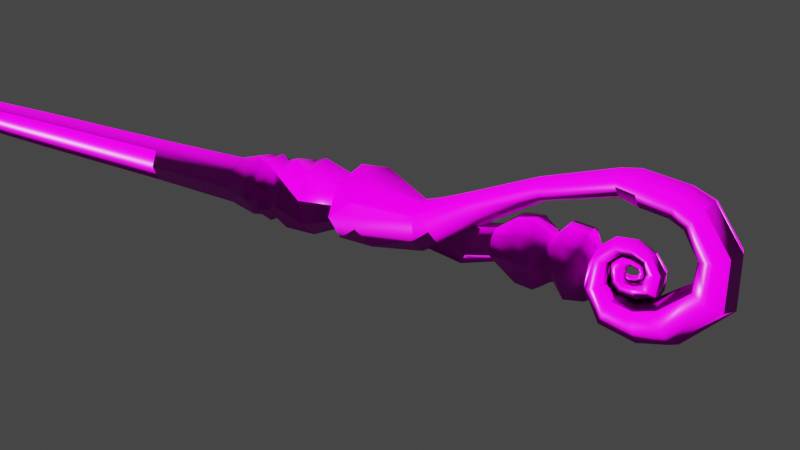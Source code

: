 # Source: wand_final.blend  (saved by Blender 2.82.7; exported with 4.5.12 LTS)
import bpy
from mathutils import Matrix  # noqa: F401  (used for matrix-valued properties, if any)

bpy.ops.wm.read_factory_settings(use_empty=True)
scene = bpy.context.scene
scene.name = 'Scene'

# ---- collections
col_collection = bpy.data.collections.new('Collection'); scene.collection.children.link(col_collection)

# ---- images (referenced by path relative to the original .blend; pixels are not part of the script)
import os
ASSET_DIR = os.environ.get("B2B_ASSET_DIR", "")  # directory of the original .blend (textures are referenced by path, not embedded)
HERE = os.path.dirname(os.path.abspath(__file__))  # packed textures are extracted next to this script under _unpacked/

def load_image(name, relpath, width, height, colorspace="sRGB"):
    """Load a texture the original file referenced (path relative to the .blend, or extracted next to this script)."""
    p = next((c for c in (os.path.join(HERE, relpath), os.path.join(ASSET_DIR, relpath)) if relpath and os.path.exists(c)), "")
    if p:
        img = bpy.data.images.load(p, check_existing=True)
        img.name = name
    else:  # same state as the original file: an image datablock whose file is absent (Cycles renders it pink)
        img = bpy.data.images.new(name, width, height)
        img.source = "FILE"
        img.filepath = "//" + (relpath or name)
    img.colorspace_settings.name = colorspace
    return img
img_wand_color_4k = load_image('wand_color_4k', 'wand_color_4k.png', 1024, 1024, 'sRGB')
img_wand_normal_4k_png = load_image('wand_normal_4k.png', 'wand_normal_4k.png', 1024, 1024, 'Non-Color')
img_wand_roughness = load_image('wand_roughness', 'wand_roughness.png', 1024, 1024, 'Non-Color')

# ---- materials (node trees are filled in below, after node groups)
mat_wand = bpy.data.materials.new('Wand')
mat_wand.use_transparent_shadow = False

# ---- material node trees
mat_wand.use_nodes = True; mat_wand.node_tree.nodes.clear()
_N = mat_wand.node_tree.nodes; _L = mat_wand.node_tree.links
n0 = _N.new('ShaderNodeNormalMap'); n0.name = 'Normal Map'; n0.location = (-200, -120)
n1 = _N.new('ShaderNodeOutputMaterial'); n1.name = 'Material Output'; n1.location = (340, 300)
n2 = _N.new('ShaderNodeBsdfPrincipled'); n2.name = 'Principled BSDF'; n2.location = (20, 300)
n2.distribution = 'GGX'
n2.subsurface_method = 'BURLEY'
n2.inputs[3].default_value = 1.45
n2.inputs[13].default_value = 0.1
n2.inputs[27].default_value = (0.0, 0.0, 0.0, 1.0)
n2.inputs[28].default_value = 1.0
n3 = _N.new('ShaderNodeTexImage'); n3.name = 'Image Texture.002'; n3.location = (-341, 218)
n3.hide = True
n3.image = img_wand_color_4k
n4 = _N.new('ShaderNodeTexImage'); n4.name = 'Image Texture'; n4.location = (-480, -240)
n4.hide = True
n4.image = img_wand_normal_4k_png
n5 = _N.new('ShaderNodeTexImage'); n5.name = 'Image Texture.003'; n5.location = (-340, 140)
n5.hide = True
n5.image = img_wand_roughness
_L.new(n0.outputs[0], n2.inputs[5])
_L.new(n4.outputs[0], n0.inputs[1])
_L.new(n3.outputs[0], n2.inputs[0])
_L.new(n2.outputs[0], n1.inputs[0])
_L.new(n5.outputs[0], n2.inputs[2])
n1.is_active_output = True

# ---- world
world_world = bpy.data.worlds.new('World'); scene.world = world_world
world_world.use_nodes = True; world_world.node_tree.nodes.clear()
_N = world_world.node_tree.nodes; _L = world_world.node_tree.links
n0 = _N.new('ShaderNodeOutputWorld'); n0.name = 'World Output'; n0.location = (300, 300)
n1 = _N.new('ShaderNodeBackground'); n1.name = 'Background'; n1.location = (10, 300)
n1.inputs[0].default_value = (0.05088, 0.05088, 0.05088, 1.0)
_L.new(n1.outputs[0], n0.inputs[0])
n0.is_active_output = True
world_world.color = (0.05088, 0.05088, 0.05088)
world_world.use_sun_shadow = False
world_world.sun_shadow_jitter_overblur = 0.0

# ---- cameras
cam_camera = bpy.data.cameras.new('Camera')
cam_camera.clip_end = 100.0
cam_camera.ortho_scale = 7.314

# ---- lights
light_point_001 = bpy.data.lights.new('Point.001', 'SUN')
light_point_001.transmission_factor = 0.0
light_point_001.angle = 0.08727
light_point_001.shadow_soft_size = 0.25

# ---- meshes
me_cylinder = bpy.data.meshes.new('Cylinder')
me_cylinder.from_pydata([(-4.47e-08, 0.6921, 13.75), (-4.47e-08, 0.8725, 17.79), (0.2121, 0.6043, 13.75), (0.2121, 0.7846, 17.79), (0.3, 0.3921, 13.75), (0.3, 0.5725, 17.79), (0.2121, 0.18, 13.75), (0.2121, 0.3604, 17.79), (-5.96e-08, 0.09214, 13.75), (-5.96e-08, 0.2725, 17.79), (-0.2121, 0.18, 13.75), (-0.2121, 0.3604, 17.79), (-0.3, 0.3921, 13.75), (-0.3, 0.5725, 17.79), (-0.2121, 0.6043, 13.75), (-0.2121, 0.7846, 17.79), (-2.98e-08, 0.5725, 17.92), (4.023e-07, 0.7028, 13.39), (0.2548, 0.5972, 13.39), (0.3603, 0.3424, 13.39), (0.2548, 0.08765, 13.39), (3.725e-07, -0.01789, 13.39), (-0.2548, 0.08765, 13.39), (-0.3603, 0.3424, 13.39), (-0.2548, 0.5972, 13.39), (-1.431e-06, 0.6384, 10.72), (0.2548, 0.5328, 10.72), (0.3603, 0.278, 10.72), (0.2548, 0.02324, 10.72), (-1.46e-06, -0.0823, 10.72), (-0.2548, 0.02324, 10.72), (-0.3603, 0.278, 10.72), (-0.2548, 0.5328, 10.72), (-8.494e-07, 0.6495, 10.19), (0.293, 0.5281, 10.19), (0.4144, 0.2351, 10.19), (0.293, -0.05793, 10.19), (-8.792e-07, -0.1793, 10.19), (-0.293, -0.05793, 10.19), (-0.4144, 0.2351, 10.19), (-0.293, 0.5281, 10.19), (1.386e-06, 0.5636, 5.528), (0.293, 0.4422, 5.528), (0.4144, 0.1492, 5.528), (0.293, -0.1438, 5.528), (1.356e-06, -0.2652, 5.528), (-0.293, -0.1438, 5.528), (-0.4144, 0.1492, 5.528), (-0.293, 0.4422, 5.528), (1.386e-06, 0.5225, 4.39), (0.3247, 0.388, 4.39), (0.4592, 0.06332, 4.39), (0.3247, -0.2614, 4.39), (1.356e-06, -0.3959, 4.39), (-0.3247, -0.2614, 4.39), (-0.4592, 0.06332, 4.39), (-0.3247, 0.388, 4.39), (1.907e-06, 0.565, 1.792), (0.3547, 0.4181, 1.792), (0.5017, 0.06332, 1.792), (0.3547, -0.2914, 1.792), (1.863e-06, -0.4384, 1.792), (-0.3547, -0.2914, 1.792), (-0.5017, 0.06332, 1.792), (-0.3547, 0.4181, 1.792), (1.907e-06, 0.6029, -2.802), (0.3815, 0.4449, -2.802), (0.5396, 0.06332, -2.802), (0.3815, -0.3182, -2.802), (1.863e-06, -0.4762, -2.802), (-0.3815, -0.3182, -2.802), (-0.5396, 0.06332, -2.802), (-0.3815, 0.4449, -2.802), (0.001089, 0.6519, -5.403), (0.4169, 0.4786, -5.403), (0.5884, 0.06183, -5.403), (0.4148, -0.354, -5.403), (-0.00199, -0.5252, -5.403), (-0.4175, -0.3516, -5.403), (-0.5887, 0.06482, -5.403), (-0.4154, 0.4804, -5.403), (0.1607, 0.8749, -6.069), (0.642, 0.5425, -6.069), (0.7472, -0.03292, -6.069), (0.4148, -0.5142, -6.069), (-0.1606, -0.6195, -6.069), (-0.642, -0.287, -6.069), (-0.7472, 0.2884, -6.069), (-0.4148, 0.7697, -6.069), (0.2122, 0.8142, -6.241), (0.6354, 0.4631, -6.241), (0.6864, -0.08448, -6.241), (0.3353, -0.5077, -6.241), (-0.2122, -0.5587, -6.241), (-0.6354, -0.2076, -6.241), (-0.6864, 0.3399, -6.241), (-0.3353, 0.7632, -6.241), (0.3426, 0.8563, -6.477), (0.7574, 0.4007, -6.477), (0.7285, -0.2148, -6.477), (0.2729, -0.6297, -6.477), (-0.3426, -0.6008, -6.477), (-0.7574, -0.1452, -6.477), (-0.7285, 0.4703, -6.477), (-0.2729, 0.8851, -6.477), (0.3566, 0.6964, -6.692), (0.6543, 0.2778, -6.69), (0.5687, -0.2288, -6.692), (0.15, -0.5265, -6.693), (-0.3565, -0.441, -6.692), (-0.6543, -0.02228, -6.692), (-0.5687, 0.4843, -6.692), (-0.15, 0.782, -6.693), (0.6812, 0.6807, -7.198), (0.8737, 0.0469, -7.198), (0.5621, -0.5465, -7.205), (-0.0793, -0.7465, -7.217), (-0.6742, -0.4344, -7.225), (-0.8742, 0.207, -7.23), (-0.5621, 0.802, -7.219), (0.0836, 1.003, -7.203), (0.8178, 0.3272, -7.816), (0.7113, -0.2754, -7.818), (0.3138, -0.6629, -7.828), (-0.3051, -0.6879, -7.838), (-0.8198, -0.2073, -7.851), (-0.8148, 0.5537, -7.846), (-0.2277, 1.044, -7.824), (0.4767, 0.9021, -7.817), (0.4916, 0.2635, -8.506), (-0.005397, -0.33, -8.692), (-0.3985, -0.2121, -8.823), (-0.5069, 0.6626, -8.823), (-0.08216, 0.8747, -8.692), (0.3348, 0.6882, -8.561), (1.014, 0.2253, -8.839), (0.7232, -0.3381, -8.922), (0.2087, -0.5287, -9.121), (-0.3263, -0.3269, -9.318), (-0.668, 0.2303, -9.4), (-0.5264, 0.9264, -9.318), (0.1348, 1.263, -9.119), (0.819, 0.925, -8.92), (0.7931, 0.5902, -9.281), (0.7586, -0.0236, -9.356), (0.3612, -0.5346, -9.541), (-0.1961, -0.538, -9.725), (-0.6638, -0.1465, -9.802), (-0.7555, 0.6167, -9.725), (-0.3154, 1.131, -9.543), (0.3851, 1.096, -9.358), (0.06223, 0.6316, -10.53), (0.3795, 0.431, -10.61), (0.4522, -0.07609, -10.7), (0.2347, -0.3714, -10.8), (-0.158, -0.4186, -10.84), (-0.4741, -0.04477, -10.77), (-0.5212, 0.3385, -10.65), (-0.281, 0.6133, -10.55), (4.086e-06, 1.224, -12.03), (0.2102, 1.142, -12.06), (0.2972, 0.9419, -12.12), (0.1321, 0.6279, -12.26), (-0.02642, 0.6073, -12.38), (-0.1911, 0.6453, -12.32), (-0.2972, 0.9419, -12.12), (-0.2102, 1.142, -12.06), (5.066e-06, 1.807, -13.43), (0.179, 1.736, -13.45), (0.2531, 1.566, -13.51), (0.179, 1.396, -13.56), (5.051e-06, 1.326, -13.59), (-0.179, 1.396, -13.56), (-0.2531, 1.566, -13.51), (-0.179, 1.736, -13.45), (5.066e-06, 2.409, -15.56), (0.2826, 2.293, -15.58), (0.3996, 2.015, -15.63), (0.2826, 1.736, -15.67), (5.037e-06, 1.62, -15.69), (-0.2825, 1.736, -15.67), (-0.3996, 2.015, -15.63), (-0.2825, 2.293, -15.58), (5.066e-06, 2.281, -16.54), (0.2826, 2.172, -16.49), (0.3996, 1.91, -16.39), (0.2826, 1.647, -16.29), (5.037e-06, 1.538, -16.24), (-0.2825, 1.647, -16.29), (-0.3996, 1.91, -16.39), (-0.2825, 2.172, -16.49), (-0.3607, 0.07966, -17.52), (-0.5101, 0.2041, -17.2), (-0.3607, 0.3286, -16.89), (4.59e-06, 0.3802, -16.76), (0.3607, 0.3286, -16.89), (0.5101, 0.2041, -17.2), (0.3607, 0.07966, -17.52), (4.634e-06, 0.0281, -17.64), (-0.3248, 0.9397, -16.94), (4.187e-06, 0.897, -16.82), (0.3248, 0.9397, -16.94), (0.4593, 1.043, -17.23), (0.3248, 1.146, -17.52), (4.232e-06, 1.188, -17.64), (-0.3248, 1.146, -17.52), (-0.4593, 1.043, -17.23), (4.455e-06, 2.072, -17.02), (-0.3037, 1.975, -16.95), (-0.4295, 1.74, -16.77), (-0.3037, 1.505, -16.59), (4.411e-06, 1.407, -16.52), (0.3037, 1.505, -16.59), (0.4295, 1.74, -16.77), (0.3037, 1.975, -16.95), (-0.2068, 2.251, -15.14), (-0.2068, 1.846, -15.22), (0.2068, 1.846, -15.22), (0.2068, 2.251, -15.14), (-0.2925, 2.049, -15.18), (5.037e-06, 1.762, -15.24), (0.2925, 2.049, -15.18), (5.066e-06, 2.335, -15.13), (4.634e-06, -1.165, -15.89), (0.3248, -1.032, -15.87), (0.4593, -0.7127, -15.81), (0.3248, -0.3929, -15.75), (0.0, -0.2605, -15.73), (-0.3248, -0.3929, -15.75), (-0.4593, -0.7127, -15.81), (-0.3248, -1.032, -15.87), (-0.5202, -0.5344, -16.4), (-0.3678, -0.221, -16.24), (0.0, -0.06872, -16.16), (0.3678, -0.221, -16.24), (0.5202, -0.5344, -16.4), (0.3678, -0.8479, -16.55), (-0.3678, -0.8479, -16.55), (4.634e-06, -0.9778, -16.62), (4.634e-06, -0.9756, -14.99), (0.297, -0.863, -15.04), (0.42, -0.5913, -15.16), (0.297, -0.3196, -15.28), (4.59e-06, -0.2071, -15.33), (-0.297, -0.3196, -15.28), (-0.42, -0.5913, -15.16), (-0.297, -0.863, -15.04), (0.2157, -0.2482, -14.67), (0.3051, -0.1571, -14.87), (0.2157, -0.06595, -15.06), (-0.2157, -0.06595, -15.06), (-0.3051, -0.1571, -14.87), (-0.3543, -0.2482, -14.67), (0.1328, 0.4006, -14.79), (0.1879, 0.3967, -14.92), (0.1328, 0.3927, -15.05), (4.441e-06, 0.3911, -15.11), (-0.1328, 0.3927, -15.05), (-0.1879, 0.3967, -14.92), (-0.2714, 0.4006, -14.79), (4.441e-06, 0.9361, -15.17), (0.1328, 0.8865, -15.19), (0.1879, 0.7667, -15.25), (0.1328, 0.647, -15.31), (-0.1328, 0.647, -15.31), (-0.1879, 0.7667, -15.25), (-0.1328, 0.8865, -15.19), (6.05e-06, 0.9753, -15.61), (0.1328, 0.9212, -15.6), (0.1879, 0.7905, -15.58), (0.1328, 0.6598, -15.56), (6.035e-06, 0.6057, -15.55), (-0.1328, 0.6598, -15.56), (-0.1879, 0.7905, -15.58), (-0.1328, 0.9212, -15.6), (6.05e-06, 0.7736, -15.99), (0.1328, 0.74, -15.96), (0.1879, 0.6587, -15.88), (0.1328, 0.5774, -15.8), (6.035e-06, 0.5437, -15.76), (-0.1328, 0.5774, -15.8), (-0.1879, 0.6587, -15.88), (-0.1328, 0.74, -15.96), (0.1328, -0.2075, -15.71), (0.1879, -0.0797, -15.68), (0.1328, 0.04812, -15.64), (0.0, 0.1011, -15.63), (-0.1328, -0.2075, -15.71), (0.232, 0.4029, -16.05), (0.1641, 0.4166, -16.18), (-0.1879, -0.0797, -15.68), (-0.1328, 0.04812, -15.64), (0.1641, 0.3892, -15.91), (0.0, 0.4223, -16.24), (0.1147, -0.1631, -15.35), (0.1622, -0.05683, -15.39), (0.1147, 0.0494, -15.44), (-0.232, 0.4029, -16.05), (-0.1641, 0.4166, -16.18), (-0.1641, 0.3892, -15.91), (4.604e-06, -0.02821, -15.14), (0.1139, -0.003421, -15.18), (0.1611, 0.05641, -15.28), (0.1139, 0.1162, -15.38), (-0.1147, -0.1631, -15.35), (-0.1622, -0.05683, -15.39), (0.1269, 0.3654, -15.16), (0.1795, 0.3033, -15.27), (0.1269, 0.2412, -15.38), (-0.1147, 0.0494, -15.44), (-0.1139, -0.003421, -15.18), (-0.1611, 0.05641, -15.28), (0.3235, 0.06627, -16.02), (-0.1139, 0.1162, -15.38), (-0.1269, 0.3654, -15.16), (0.2287, 0.1596, -15.86), (0.2326, -0.01373, -16.15), (-0.1795, 0.3033, -15.27), (4.426e-06, 0.5974, -15.33), (0.09425, 0.5615, -15.35), (0.1333, 0.4748, -15.38), (0.09425, 0.3881, -15.42), (0.0, 0.3522, -15.44), (-0.1269, 0.2412, -15.38), (-0.3235, 0.06627, -16.02), (-0.2287, 0.1596, -15.86), (0.06963, 0.577, -15.54), (0.09846, 0.5079, -15.54), (0.06963, 0.4387, -15.53), (0.0, 0.41, -15.52), (-0.2326, -0.01373, -16.15), (-0.09425, 0.5615, -15.35), (-0.1333, 0.4748, -15.38), (0.06999, 0.5182, -15.75), (0.09898, 0.4564, -15.72), (0.06999, 0.3946, -15.68), (0.0, 0.3691, -15.67), (-0.09425, 0.3881, -15.42), (-0.06963, 0.577, -15.54), (0.0, 0.3835, -15.85), (0.05748, 0.3738, -15.83), (0.08128, 0.3505, -15.78), (0.05748, 0.3271, -15.72), (-0.09846, 0.5079, -15.54), (-0.06963, 0.4387, -15.53), (0.0, 0.1983, -15.8), (0.04669, 0.204, -15.78), (0.06603, 0.2177, -15.74), (0.04669, 0.2315, -15.69), (0.0, 0.2372, -15.67), (-0.06999, 0.5182, -15.75), (-0.09898, 0.4564, -15.72), (-0.06999, 0.3946, -15.68), (0.03889, 0.1168, -15.62), (0.055, 0.1548, -15.62), (0.03889, 0.1927, -15.61), (-0.05748, 0.3738, -15.83), (0.0, 0.0934, -15.45), (0.04669, 0.1088, -15.47), (0.06603, 0.1459, -15.49), (0.04669, 0.1831, -15.52), (0.0, 0.1985, -15.53), (-0.08128, 0.3505, -15.78), (-0.05748, 0.3271, -15.72), (-0.04669, 0.204, -15.78), (-0.06603, 0.2177, -15.74), (0.3411, -0.1416, -8.561), (-0.6283, 0.1847, -8.877), (0.07947, -0.243, -12.51), (-0.3404, -0.243, -12.51), (-0.5503, -0.03532, -12.51), (-0.3404, 0.4842, -12.51), (0.07947, 0.4842, -12.51), (0.2894, -0.03532, -12.51), (0.06998, -0.6046, -13.01), (-0.3351, -0.6046, -13.01), (-0.5376, -0.03532, -13.01), (-0.3351, 0.8458, -13.01), (0.06998, 0.8458, -13.01), (0.2725, -0.03532, -13.01), (0.08127, -0.6451, -13.43), (-0.3464, -0.6451, -13.43), (-0.5602, -0.03532, -13.43), (-0.3464, 0.8863, -13.43), (0.08127, 0.8863, -13.43), (0.2951, -0.03532, -13.43), (0.009551, -0.3821, -13.87), (-0.2746, -0.3821, -13.87), (-0.4253, -0.004505, -13.78), (-0.2746, 0.6355, -13.87), (0.009551, 0.6355, -13.87), (0.1601, -0.004505, -13.78), (0.08853, -0.6711, -14.14), (-0.3536, -0.6711, -14.14), (-0.538, -0.03532, -13.99), (-0.3536, 0.9123, -14.14), (0.08853, 0.9123, -14.14), (0.2724, -0.03532, -13.99), (0.05552, -0.603, -14.6), (-0.352, -0.603, -14.6), (-0.5208, -0.0292, -14.46), (-0.352, 0.8565, -14.6), (0.05552, 0.8565, -14.6), (0.2263, -0.0292, -14.46), (-0.1304, 0.5083, -12.51), (-0.1325, 0.894, -13.01), (-0.1325, 0.9372, -13.43), (-0.1325, 0.6693, -13.87), (-0.1325, 0.9649, -14.14), (-0.1483, 0.9054, -14.6), (-0.1304, -0.2672, -12.51), (-0.1325, -0.6529, -13.01), (-0.1325, -0.6961, -13.43), (-0.1325, -0.416, -13.87), (-0.1325, -0.7238, -14.14), (-0.1483, -0.6512, -14.6), (0.2301, 0.3445, -12.51), (0.215, 0.5253, -13.01), (0.2344, 0.5455, -13.43), (0.1114, 0.4165, -13.8), (0.2469, 0.5585, -14.03), (0.1992, 0.5337, -14.5), (-0.49, 0.3445, -12.51), (-0.4797, 0.5253, -13.01), (-0.4991, 0.5455, -13.43), (-0.3761, 0.4165, -13.8), (-0.5115, 0.5585, -14.03), (-0.4998, 0.5337, -14.5), (0.05288, 0.5717, -14.79), (-0.07415, 0.6089, -14.78), (-0.2012, 0.5717, -14.79), (0.1148, -0.4734, -14.75), (-0.07415, -0.5341, -14.74), (-0.2631, -0.4734, -14.75), (-0.2961, -0.1907, -14.63), (-0.257, 0.2665, -14.67), (0.1486, -0.1907, -14.63), (0.1071, 0.2665, -14.67), (0.04397, 0.7817, -10.92), (0.01493, 1.02, -11.52), (-0.2305, 0.9517, -11.55), (-0.2615, 0.744, -10.93), (-0.3556, 0.7309, -11.63), (-0.4573, 0.49, -11.03), (-0.2603, 0.4, -11.82), (-0.3915, 0.127, -11.18), (0.1517, 0.3067, -11.77), (0.2026, -0.1095, -11.17), (0.3391, 0.6315, -11.64), (0.4085, 0.1972, -11.06), (0.2541, 0.908, -11.56), (0.3311, 0.6153, -10.98), (0.14, -0.4587, -11.73), (0.2345, -0.1988, -11.88), (0.1886, 0.242, -12.11), (0.1045, 0.4422, -12.23), (-0.07691, 0.4705, -12.31), (-0.264, 0.4634, -12.27), (-0.3764, 0.3009, -12.13), (-0.4806, -0.07029, -11.87), (-0.4219, -0.2904, -11.7), (-0.1615, -0.4861, -11.76), (-0.04669, 0.2315, -15.69), (-0.03889, 0.1168, -15.62), (-0.055, 0.1548, -15.62), (-0.03889, 0.1927, -15.61), (-0.04669, 0.1088, -15.47), (0.0, 0.3175, -15.7), (0.0, 0.2119, -15.6), (-0.06603, 0.1459, -15.49), (-0.04669, 0.1831, -15.52), (0.0, 0.141, -15.42), (0.0, 0.2109, -15.41), (-0.05514, 0.1849, -15.45), (-0.04757, 0.1994, -15.46), (-0.03899, 0.1539, -15.43), (0.03899, 0.1539, -15.43), (0.05514, 0.1849, -15.45), (0.04757, 0.1994, -15.46), (5.141e-18, 0.2239, -15.46), (0.1627, -0.07867, -11.26), (0.1214, 0.2752, -11.77), (0.09077, 0.4489, -12.03), (-0.05441, 0.4479, -12.16), (-0.1932, 0.4646, -12.08), (-0.2471, 0.3515, -11.81), (-0.3517, 0.1183, -11.26), (-0.4158, -0.02803, -10.91), (-0.1476, -0.3412, -10.97), (0.1848, -0.3015, -10.94), (0.1687, -0.004505, -13.71), (0.01436, 0.6528, -13.79), (-0.2794, 0.6528, -13.79), (-0.4339, -0.004505, -13.71), (-0.2794, -0.3993, -13.79), (0.01436, -0.3993, -13.79), (-0.1325, 0.6877, -13.79), (-0.1325, -0.4344, -13.79), (0.1196, 0.4252, -13.73), (-0.3843, 0.4252, -13.73)], [], [(0, 1, 3, 2), (2, 3, 5, 4), (4, 5, 7, 6), (6, 7, 9, 8), (8, 9, 11, 10), (10, 11, 13, 12), (16, 13, 11, 9), (12, 13, 15, 14), (14, 15, 1, 0), (6, 8, 21, 20), (1, 15, 13, 16), (5, 16, 9, 7), (3, 1, 16, 5), (21, 22, 30, 29), (12, 14, 24, 23), (2, 4, 19, 18), (8, 10, 22, 21), (14, 0, 17, 24), (0, 2, 18, 17), (4, 6, 20, 19), (10, 12, 23, 22), (31, 32, 40, 39), (19, 20, 28, 27), (17, 18, 26, 25), (24, 17, 25, 32), (22, 23, 31, 30), (20, 21, 29, 28), (18, 19, 27, 26), (23, 24, 32, 31), (38, 39, 47, 46), (29, 30, 38, 37), (27, 28, 36, 35), (25, 26, 34, 33), (32, 25, 33, 40), (30, 31, 39, 38), (28, 29, 37, 36), (26, 27, 35, 34), (41, 42, 50, 49), (36, 37, 45, 44), (34, 35, 43, 42), (39, 40, 48, 47), (37, 38, 46, 45), (35, 36, 44, 43), (33, 34, 42, 41), (40, 33, 41, 48), (55, 56, 64, 63), (48, 41, 49, 56), (46, 47, 55, 54), (44, 45, 53, 52), (42, 43, 51, 50), (47, 48, 56, 55), (45, 46, 54, 53), (43, 44, 52, 51), (58, 59, 67, 66), (53, 54, 62, 61), (51, 52, 60, 59), (49, 50, 58, 57), (56, 49, 57, 64), (54, 55, 63, 62), (52, 53, 61, 60), (50, 51, 59, 58), (72, 65, 73, 80), (63, 64, 72, 71), (61, 62, 70, 69), (59, 60, 68, 67), (57, 58, 66, 65), (64, 57, 65, 72), (62, 63, 71, 70), (60, 61, 69, 68), (75, 76, 84, 83), (70, 71, 79, 78), (68, 69, 77, 76), (66, 67, 75, 74), (71, 72, 80, 79), (69, 70, 78, 77), (67, 68, 76, 75), (65, 66, 74, 73), (87, 88, 96, 95), (73, 74, 82, 81), (80, 73, 81, 88), (78, 79, 87, 86), (76, 77, 85, 84), (74, 75, 83, 82), (79, 80, 88, 87), (77, 78, 86, 85), (92, 93, 101, 100), (85, 86, 94, 93), (83, 84, 92, 91), (81, 82, 90, 89), (88, 81, 89, 96), (86, 87, 95, 94), (84, 85, 93, 92), (82, 83, 91, 90), (104, 97, 105, 112), (90, 91, 99, 98), (95, 96, 104, 103), (93, 94, 102, 101), (91, 92, 100, 99), (89, 90, 98, 97), (96, 89, 97, 104), (94, 95, 103, 102), (109, 110, 118, 117), (102, 103, 111, 110), (100, 101, 109, 108), (98, 99, 107, 106), (103, 104, 112, 111), (101, 102, 110, 109), (99, 100, 108, 107), (97, 98, 106, 105), (119, 120, 128, 127), (107, 108, 116, 115), (105, 106, 114, 113), (112, 105, 113, 120), (110, 111, 119, 118), (108, 109, 117, 116), (106, 107, 115, 114), (111, 112, 120, 119), (126, 127, 133, 132), (117, 118, 126, 125), (115, 116, 124, 123), (113, 114, 122, 121), (120, 113, 121, 128), (118, 119, 127, 126), (116, 117, 125, 124), (114, 115, 123, 122), (129, 366, 136, 135), (124, 125, 367, 131), (122, 123, 130, 366), (127, 128, 134, 133), (125, 126, 132, 367), (123, 124, 131, 130), (121, 122, 366, 129), (128, 121, 129, 134), (141, 142, 150, 149), (134, 129, 135, 142), (132, 133, 141, 140), (131, 367, 139, 138), (366, 130, 137, 136), (133, 134, 142, 141), (367, 132, 140, 139), (130, 131, 138, 137), (144, 145, 153, 152), (139, 140, 148, 147), (137, 138, 146, 145), (135, 136, 144, 143), (142, 135, 143, 150), (140, 141, 149, 148), (138, 139, 147, 146), (136, 137, 145, 144), (149, 150, 158, 157), (147, 148, 156, 155), (145, 146, 154, 153), (143, 144, 152, 151), (150, 143, 151, 158), (148, 149, 157, 156), (146, 147, 155, 154), (161, 162, 170, 169), (219, 215, 182, 181), (159, 160, 168, 167), (166, 159, 167, 174), (164, 165, 173, 172), (162, 163, 171, 170), (160, 161, 169, 168), (165, 166, 174, 173), (163, 164, 172, 171), (203, 204, 207, 214), (220, 216, 180, 179), (221, 217, 178, 177), (222, 218, 176, 175), (215, 222, 175, 182), (216, 219, 181, 180), (217, 220, 179, 178), (218, 221, 177, 176), (178, 179, 187, 186), (176, 177, 185, 184), (181, 182, 190, 189), (179, 180, 188, 187), (177, 178, 186, 185), (175, 176, 184, 183), (182, 175, 183, 190), (206, 192, 193, 199), (205, 206, 209, 208), (199, 200, 211, 210), (201, 202, 213, 212), (207, 204, 205, 208), (209, 206, 199, 210), (211, 200, 201, 212), (213, 202, 203, 214), (198, 238, 237, 191), (194, 195, 201, 200), (196, 197, 203, 202), (197, 236, 238, 198), (191, 192, 206, 205), (199, 193, 194, 200), (201, 195, 196, 202), (198, 191, 205, 204), (232, 231, 229, 228), (192, 231, 232, 193), (194, 233, 234, 195), (196, 235, 236, 197), (191, 237, 231, 192), (193, 232, 233, 194), (195, 234, 235, 196), (183, 184, 214, 207), (185, 186, 212, 213), (187, 188, 210, 211), (189, 190, 208, 209), (184, 185, 213, 214), (186, 187, 211, 212), (188, 189, 209, 210), (190, 183, 207, 208), (171, 220, 217, 170), (173, 219, 216, 172), (167, 222, 215, 174), (168, 218, 222, 167), (170, 217, 221, 169), (172, 216, 220, 171), (174, 215, 219, 173), (226, 227, 243, 242), (234, 233, 227, 226), (236, 235, 225, 224), (231, 237, 230, 229), (233, 232, 228, 227), (235, 234, 226, 225), (238, 236, 224, 223), (237, 238, 223, 230), (243, 244, 250, 300), (224, 225, 241, 240), (229, 230, 246, 245), (227, 228, 244, 243), (225, 226, 242, 241), (223, 224, 240, 239), (230, 223, 239, 246), (228, 229, 245, 244), (251, 252, 259, 258), (241, 242, 249, 248), (244, 245, 251, 250), (242, 243, 300, 249), (240, 241, 248, 247), (245, 246, 252, 251), (257, 258, 265, 264), (300, 250, 257, 256), (248, 249, 255, 254), (250, 251, 258, 257), (249, 300, 256, 255), (247, 248, 254, 253), (260, 261, 268, 267), (255, 256, 318, 263), (253, 254, 262, 261), (258, 259, 266, 265), (256, 257, 264, 318), (254, 255, 263, 262), (429, 428, 261, 260), (430, 429, 260, 266), (273, 274, 282, 281), (266, 260, 267, 274), (264, 265, 273, 272), (263, 318, 271, 270), (261, 262, 269, 268), (265, 266, 274, 273), (318, 264, 272, 271), (262, 263, 270, 269), (316, 312, 284, 283), (271, 272, 280, 279), (269, 270, 278, 277), (267, 268, 276, 275), (274, 267, 275, 282), (272, 273, 281, 280), (270, 271, 279, 278), (268, 269, 277, 276), (290, 305, 309, 291), (332, 343, 344, 337), (317, 332, 337, 323), (312, 315, 285, 284), (233, 316, 283, 227), (323, 337, 322, 472), (337, 344, 329, 322), (315, 345, 286, 285), (278, 279, 339, 292), (233, 227, 287, 330), (330, 287, 290, 324), (275, 276, 289, 293), (277, 278, 292, 288), (325, 291, 286, 345), (324, 290, 291, 325), (276, 277, 288, 289), (310, 314, 317, 311), (287, 304, 305, 290), (285, 286, 357, 296), (283, 284, 295, 294), (313, 323, 472, 471), (291, 309, 357, 286), (284, 285, 296, 295), (227, 283, 294, 243), (303, 471, 472, 308), (305, 311, 313, 309), (295, 296, 303, 302), (243, 294, 301, 300), (304, 310, 311, 305), (309, 313, 471, 357), (296, 357, 471, 303), (294, 295, 302, 301), (352, 363, 467, 336), (301, 302, 307, 306), (297, 324, 325, 299), (311, 317, 323, 313), (302, 303, 308, 307), (300, 301, 306, 256), (293, 233, 330, 298), (299, 325, 345, 339), (292, 339, 345, 315), (331, 338, 343, 332), (298, 330, 324, 297), (293, 289, 316, 233), (288, 292, 315, 312), (314, 331, 332, 317), (344, 352, 336, 329), (289, 288, 312, 316), (339, 345, 364, 356), (343, 351, 352, 344), (308, 472, 322, 321), (306, 307, 320, 319), (350, 356, 362, 351), (338, 350, 351, 343), (307, 308, 321, 320), (256, 306, 319, 318), (356, 364, 365, 362), (351, 362, 363, 352), (320, 321, 328, 327), (318, 319, 326, 271), (362, 365, 462, 363), (364, 463, 464, 365), (321, 322, 329, 328), (319, 320, 327, 326), (279, 333, 340, 339), (328, 329, 336, 335), (326, 327, 334, 333), (345, 286, 463, 364), (363, 462, 349, 467), (327, 328, 335, 334), (271, 326, 333, 279), (365, 464, 465, 462), (286, 357, 466, 463), (464, 469, 470, 465), (335, 336, 467, 342), (333, 334, 341, 340), (463, 466, 469, 464), (334, 335, 342, 341), (346, 347, 354, 353), (341, 342, 348, 347), (339, 340, 346, 345), (342, 467, 349, 348), (340, 341, 347, 346), (347, 348, 355, 354), (345, 346, 353, 286), (353, 354, 359, 358), (462, 465, 468, 349), (354, 355, 360, 359), (286, 353, 358, 357), (438, 441, 158, 151), (441, 443, 157, 158), (443, 445, 156, 157), (447, 449, 153, 154), (449, 451, 152, 153), (451, 438, 151, 152), (416, 373, 379, 417), (422, 371, 377, 423), (410, 369, 375, 411), (373, 368, 374, 379), (404, 372, 378, 405), (369, 370, 376, 375), (379, 374, 380, 385), (405, 378, 384, 406), (375, 376, 382, 381), (417, 379, 385, 418), (423, 377, 383, 424), (411, 375, 381, 412), (498, 490, 391, 419), (499, 492, 389, 425), (497, 494, 387, 413), (490, 495, 386, 391), (496, 491, 390, 407), (494, 493, 388, 387), (407, 390, 396, 408), (387, 388, 394, 393), (419, 391, 397, 420), (425, 389, 395, 426), (413, 387, 393, 414), (391, 386, 392, 397), (401, 427, 426, 395), (399, 415, 414, 393), (403, 421, 420, 397), (401, 395, 408, 409), (427, 400, 394, 426), (402, 409, 408, 396), (421, 402, 396, 420), (392, 398, 403, 397), (389, 407, 408, 395), (492, 496, 407, 389), (377, 405, 406, 383), (371, 404, 405, 377), (400, 399, 393, 394), (386, 413, 414, 392), (495, 497, 413, 386), (374, 411, 412, 380), (368, 410, 411, 374), (431, 432, 239, 240), (432, 433, 246, 239), (390, 419, 420, 396), (491, 498, 419, 390), (378, 417, 418, 384), (372, 416, 417, 378), (388, 425, 426, 394), (493, 499, 425, 388), (376, 423, 424, 382), (370, 422, 423, 376), (433, 399, 400, 434), (434, 400, 427, 435), (435, 427, 401, 430), (436, 403, 398, 431), (437, 421, 403, 436), (428, 437, 253, 261), (402, 421, 437, 428), (253, 437, 436, 247), (247, 436, 431, 240), (259, 435, 430, 266), (252, 434, 435, 259), (246, 433, 434, 252), (415, 399, 433, 432), (398, 415, 432, 431), (401, 409, 429, 430), (409, 402, 428, 429), (160, 159, 439, 450), (450, 439, 438, 451), (161, 160, 450, 448), (448, 450, 451, 449), (162, 161, 448, 446), (446, 448, 449, 447), (165, 164, 444, 442), (442, 444, 445, 443), (166, 165, 442, 440), (440, 442, 443, 441), (159, 166, 440, 439), (439, 440, 441, 438), (489, 480, 447, 154), (480, 481, 446, 447), (481, 482, 162, 446), (482, 483, 163, 162), (483, 484, 164, 163), (484, 485, 444, 164), (485, 486, 445, 444), (486, 487, 156, 445), (487, 488, 155, 156), (488, 489, 154, 155), (410, 368, 452, 461), (369, 410, 461, 460), (370, 369, 460, 459), (422, 370, 459, 458), (371, 422, 458, 457), (404, 371, 457, 456), (372, 404, 456, 455), (416, 372, 455, 454), (373, 416, 454, 453), (368, 373, 453, 452), (355, 468, 361, 360), (348, 349, 468, 355), (465, 470, 361, 468), (275, 293, 298, 282), (282, 298, 297, 281), (281, 297, 299, 280), (339, 279, 280, 299), (339, 356, 350, 279), (279, 350, 338, 271), (331, 318, 271, 338), (314, 256, 318, 331), (256, 314, 310, 300), (304, 243, 300, 310), (287, 227, 243, 304), (470, 469, 473, 474), (358, 359, 477, 476), (469, 466, 475, 473), (360, 361, 479, 478), (479, 472, 477, 478), (472, 471, 476, 477), (474, 473, 472, 479), (473, 475, 471, 472), (466, 357, 471, 475), (359, 360, 478, 477), (357, 358, 476, 471), (361, 470, 474, 479), (461, 452, 489, 488), (460, 461, 488, 487), (459, 460, 487, 486), (458, 459, 486, 485), (457, 458, 485, 484), (456, 457, 484, 483), (455, 456, 483, 482), (454, 455, 482, 481), (453, 454, 481, 480), (452, 453, 480, 489), (382, 424, 499, 493), (384, 418, 498, 491), (380, 412, 497, 495), (383, 406, 496, 492), (381, 382, 493, 494), (406, 384, 491, 496), (385, 380, 495, 490), (412, 381, 494, 497), (424, 383, 492, 499), (418, 385, 490, 498), (392, 414, 415, 398), (169, 221, 218, 168), (180, 181, 189, 188), (203, 197, 198, 204)])
me_cylinder.polygons.foreach_set('use_smooth', [True] * 514)
_k = set([(135, 136), (135, 142), (136, 137), (137, 138), (138, 139), (139, 140), (140, 141), (141, 142)])
me_cylinder.attributes.new('sharp_edge', 'BOOLEAN', 'EDGE').data.foreach_set('value', [ (min(e.vertices), max(e.vertices)) in _k for e in me_cylinder.edges])
_uv = me_cylinder.uv_layers.new(name='UVMap')
_uv.uv.foreach_set('vector', [0.985, 0.2728, 0.9888, 0.0009034, 1.0, 0.0, 0.9962, 0.2719, 0.9417, 0.2422, 0.9436, 0.5159, 0.9281, 0.5154, 0.9262, 0.2418, 0.9262, 0.2418, 0.9281, 0.5154, 0.9164, 0.5143, 0.9145, 0.2407, 0.1275, 0.7095, 0.1291, 0.9816, 0.1136, 0.9814, 0.112, 0.7093, 0.1912, 0.7425, 0.1944, 0.4704, 0.2054, 0.4716, 0.2023, 0.7437, 0.03387, 0.7071, 0.03323, 0.9769, 0.01782, 0.9778, 0.01847, 0.708, 0.3771, 0.8842, 0.3554, 0.888, 0.3583, 0.8727, 0.3702, 0.8636, 0.01847, 0.708, 0.01782, 0.9778, 0.005644, 0.9767, 0.006285, 0.7069, 0.4082, 0.7303, 0.4097, 0.4585, 0.4252, 0.4583, 0.4237, 0.7302, 0.1275, 0.7095, 0.112, 0.7093, 0.1094, 0.6855, 0.1281, 0.6857, 0.3771, 0.9028, 0.3632, 0.9004, 0.3554, 0.888, 0.3771, 0.8842, 0.3771, 0.885, 0.3927, 0.882, 0.3959, 0.9034, 0.3826, 0.8986, 0.3826, 0.8705, 0.3959, 0.8636, 0.3927, 0.882, 0.3771, 0.885, 0.1934, 0.7664, 0.2066, 0.7678, 0.2032, 0.947, 0.1899, 0.9456, 0.01847, 0.708, 0.006285, 0.7069, 0.004972, 0.6834, 0.0196, 0.6846, 0.9417, 0.2422, 0.9262, 0.2418, 0.9226, 0.2175, 0.9412, 0.218, 0.1912, 0.7425, 0.2023, 0.7437, 0.2066, 0.7678, 0.1934, 0.7664, 0.4082, 0.7303, 0.4237, 0.7302, 0.4242, 0.7545, 0.4056, 0.7547, 0.985, 0.2728, 0.9962, 0.2719, 0.9988, 0.296, 0.9853, 0.2971, 0.9262, 0.2418, 0.9145, 0.2407, 0.9086, 0.2162, 0.9226, 0.2175, 0.03387, 0.7071, 0.01847, 0.708, 0.0196, 0.6846, 0.03811, 0.6835, 0.0165, 0.5071, 0.001866, 0.5058, 0.0, 0.4704, 0.01683, 0.4719, 0.9226, 0.2175, 0.9086, 0.2162, 0.9108, 0.03638, 0.9248, 0.03763, 0.9853, 0.2971, 0.9988, 0.296, 0.9976, 0.4751, 0.9842, 0.4762, 0.4056, 0.7547, 0.4242, 0.7545, 0.4246, 0.9337, 0.4059, 0.9338, 0.03811, 0.6835, 0.0196, 0.6846, 0.0165, 0.5071, 0.035, 0.506, 0.1281, 0.6857, 0.1094, 0.6855, 0.1097, 0.5062, 0.1284, 0.5064, 0.9412, 0.218, 0.9226, 0.2175, 0.9248, 0.03763, 0.9434, 0.03821, 0.0196, 0.6846, 0.004972, 0.6834, 0.001866, 0.5058, 0.0165, 0.5071, 0.8121, 0.0004731, 0.8334, 0.0, 0.8292, 0.3108, 0.8079, 0.3112, 0.1899, 0.9456, 0.2032, 0.947, 0.2066, 0.983, 0.1914, 0.9814, 0.9248, 0.03763, 0.9108, 0.03638, 0.9061, 0.0, 0.9222, 0.001438, 0.9842, 0.4762, 0.9976, 0.4751, 1.0, 0.5112, 0.9845, 0.5125, 0.4059, 0.9338, 0.4246, 0.9337, 0.4252, 0.9699, 0.4038, 0.9701, 0.035, 0.506, 0.0165, 0.5071, 0.01683, 0.4719, 0.03811, 0.4707, 0.1284, 0.5064, 0.1097, 0.5062, 0.1077, 0.4704, 0.1291, 0.4707, 0.9434, 0.03821, 0.9248, 0.03763, 0.9222, 0.001438, 0.9436, 0.002107, 0.9653, 0.3147, 0.9808, 0.3136, 0.9812, 0.3899, 0.964, 0.3912, 0.9061, 0.8747, 0.8846, 0.8747, 0.8828, 0.5608, 0.9043, 0.5609, 0.8005, 0.878, 0.7791, 0.8779, 0.7762, 0.5633, 0.7976, 0.5634, 0.8334, 0.0, 0.8502, 0.002078, 0.846, 0.3128, 0.8292, 0.3108, 0.9632, 0.8763, 0.948, 0.8751, 0.9488, 0.5612, 0.964, 0.5625, 0.7791, 0.8779, 0.763, 0.8769, 0.7601, 0.5623, 0.7762, 0.5633, 0.9687, 0.001148, 0.9842, 0.0, 0.9808, 0.3136, 0.9653, 0.3147, 0.8719, 0.8753, 0.8504, 0.8753, 0.8521, 0.5617, 0.8735, 0.5617, 0.8248, 0.386, 0.8434, 0.3883, 0.8466, 0.5615, 0.8263, 0.559, 0.8735, 0.5617, 0.8521, 0.5617, 0.8529, 0.4852, 0.8767, 0.4852, 0.8079, 0.3112, 0.8292, 0.3108, 0.8248, 0.386, 0.8012, 0.3865, 0.9043, 0.5609, 0.8828, 0.5608, 0.8796, 0.4847, 0.9033, 0.4847, 0.7976, 0.5634, 0.7762, 0.5633, 0.7704, 0.4865, 0.7941, 0.4866, 0.8292, 0.3108, 0.846, 0.3128, 0.8434, 0.3883, 0.8248, 0.386, 0.964, 0.5625, 0.9488, 0.5612, 0.9445, 0.4849, 0.9614, 0.4863, 0.7762, 0.5633, 0.7601, 0.5623, 0.7525, 0.4854, 0.7704, 0.4865, 0.7968, 0.3114, 0.7709, 0.3113, 0.7727, 0.001302, 0.8005, 0.001417, 0.9614, 0.4863, 0.9445, 0.4849, 0.9436, 0.3098, 0.962, 0.3113, 0.7704, 0.4865, 0.7525, 0.4854, 0.7514, 0.3101, 0.7709, 0.3113, 0.964, 0.3912, 0.9812, 0.3899, 0.9831, 0.5652, 0.9644, 0.5665, 0.8767, 0.4852, 0.8529, 0.4852, 0.8516, 0.3099, 0.8776, 0.3099, 0.8012, 0.3865, 0.8248, 0.386, 0.8263, 0.559, 0.8005, 0.5595, 0.9033, 0.4847, 0.8796, 0.4847, 0.8787, 0.3097, 0.9047, 0.3097, 0.7941, 0.4866, 0.7704, 0.4865, 0.7709, 0.3113, 0.7968, 0.3114, 0.4832, 0.5317, 0.4554, 0.5294, 0.4681, 0.3543, 0.4985, 0.3568, 0.8263, 0.559, 0.8466, 0.5615, 0.8502, 0.868, 0.8284, 0.8653, 0.962, 0.3113, 0.9436, 0.3098, 0.9442, 0.0, 0.964, 0.001648, 0.7709, 0.3113, 0.7514, 0.3101, 0.7517, 0.0, 0.7727, 0.001302, 0.9644, 0.5665, 0.9831, 0.5652, 0.9842, 0.8749, 0.9641, 0.8764, 0.8776, 0.3099, 0.8516, 0.3099, 0.8502, 0.0, 0.8781, 4.837e-08, 0.8005, 0.5595, 0.8263, 0.559, 0.8284, 0.8653, 0.8006, 0.8659, 0.9047, 0.3097, 0.8787, 0.3097, 0.8781, 0.0, 0.9061, 2.148e-05, 0.5558, 0.1789, 0.5772, 0.1763, 0.5833, 0.2202, 0.5503, 0.2234, 0.7187, 0.5374, 0.691, 0.5368, 0.697, 0.3638, 0.7273, 0.3645, 0.5704, 0.001286, 0.5983, 0.0, 0.6076, 0.1749, 0.5772, 0.1763, 0.2621, 0.4583, 0.2899, 0.4599, 0.2801, 0.635, 0.2497, 0.6333, 0.691, 0.5368, 0.6693, 0.5331, 0.6734, 0.3598, 0.697, 0.3638, 0.7407, 0.9036, 0.7209, 0.902, 0.7191, 0.7266, 0.7407, 0.7284, 0.2899, 0.4599, 0.3108, 0.4624, 0.3029, 0.6377, 0.2801, 0.635, 0.699, 0.7279, 0.7191, 0.7266, 0.7191, 0.9021, 0.6972, 0.9034, 0.5276, 0.3144, 0.495, 0.31, 0.4911, 0.2983, 0.5234, 0.3024, 0.2296, 0.6334, 0.2497, 0.6333, 0.2478, 0.6772, 0.216, 0.6767, 0.4985, 0.3568, 0.4681, 0.3543, 0.4563, 0.3075, 0.495, 0.31, 0.7273, 0.3645, 0.697, 0.3638, 0.6813, 0.3197, 0.7206, 0.3219, 0.5772, 0.1763, 0.6076, 0.1749, 0.622, 0.2191, 0.5833, 0.2202, 0.2497, 0.6333, 0.2801, 0.635, 0.2868, 0.68, 0.2478, 0.6772, 0.5194, 0.3603, 0.4985, 0.3568, 0.495, 0.31, 0.5276, 0.3144, 0.7465, 0.3615, 0.7273, 0.3645, 0.7206, 0.3219, 0.7514, 0.3191, 0.5886, 0.2318, 0.6242, 0.231, 0.6342, 0.2465, 0.5963, 0.2469, 0.7514, 0.3191, 0.7206, 0.3219, 0.716, 0.3099, 0.7469, 0.3078, 0.5503, 0.2234, 0.5833, 0.2202, 0.5886, 0.2318, 0.5559, 0.2346, 0.216, 0.6767, 0.2478, 0.6772, 0.252, 0.6892, 0.2203, 0.6884, 0.495, 0.31, 0.4563, 0.3075, 0.4554, 0.2963, 0.4911, 0.2983, 0.7206, 0.3219, 0.6813, 0.3197, 0.6796, 0.3073, 0.716, 0.3099, 0.5833, 0.2202, 0.622, 0.2191, 0.6242, 0.231, 0.5886, 0.2318, 0.2478, 0.6772, 0.2868, 0.68, 0.2881, 0.692, 0.252, 0.6892, 0.4855, 0.2814, 0.4475, 0.2797, 0.4516, 0.2663, 0.4814, 0.2672, 0.252, 0.6892, 0.2881, 0.692, 0.2963, 0.7085, 0.2576, 0.7052, 0.5234, 0.3024, 0.4911, 0.2983, 0.4855, 0.2814, 0.5242, 0.2857, 0.7469, 0.3078, 0.716, 0.3099, 0.7103, 0.295, 0.7478, 0.2936, 0.5559, 0.2346, 0.5886, 0.2318, 0.5963, 0.2469, 0.5573, 0.2498, 0.2203, 0.6884, 0.252, 0.6892, 0.2576, 0.7052, 0.2195, 0.7038, 0.4911, 0.2983, 0.4554, 0.2963, 0.4475, 0.2797, 0.4855, 0.2814, 0.716, 0.3099, 0.6796, 0.3073, 0.671, 0.2912, 0.7103, 0.295, 0.7378, 0.2784, 0.7049, 0.279, 0.6873, 0.2439, 0.7327, 0.2459, 0.7103, 0.295, 0.671, 0.2912, 0.6737, 0.2753, 0.7049, 0.279, 0.5963, 0.2469, 0.6342, 0.2465, 0.6317, 0.2619, 0.6021, 0.2619, 0.2576, 0.7052, 0.2963, 0.7085, 0.2928, 0.7235, 0.2623, 0.7204, 0.5242, 0.2857, 0.4855, 0.2814, 0.4814, 0.2672, 0.515, 0.2707, 0.7478, 0.2936, 0.7103, 0.295, 0.7049, 0.279, 0.7378, 0.2784, 0.5573, 0.2498, 0.5963, 0.2469, 0.6021, 0.2619, 0.5683, 0.264, 0.2195, 0.7038, 0.2576, 0.7052, 0.2623, 0.7204, 0.2291, 0.7191, 0.5097, 0.233, 0.4642, 0.2307, 0.4452, 0.189, 0.4861, 0.1896, 0.5683, 0.264, 0.6021, 0.2619, 0.6236, 0.2958, 0.5783, 0.2967, 0.2291, 0.7191, 0.2623, 0.7204, 0.2797, 0.7553, 0.235, 0.7525, 0.4814, 0.2672, 0.4516, 0.2663, 0.4343, 0.2314, 0.4642, 0.2307, 0.7049, 0.279, 0.6737, 0.2753, 0.6547, 0.2383, 0.6873, 0.2439, 0.6021, 0.2619, 0.6317, 0.2619, 0.653, 0.2976, 0.6236, 0.2958, 0.2623, 0.7204, 0.2928, 0.7235, 0.3108, 0.7597, 0.2797, 0.7553, 0.515, 0.2707, 0.4814, 0.2672, 0.4642, 0.2307, 0.5097, 0.233, 0.535, 0.1934, 0.4861, 0.1896, 0.4857, 0.132, 0.5183, 0.126, 0.7327, 0.2459, 0.6873, 0.2439, 0.6676, 0.2003, 0.7169, 0.2043, 0.5783, 0.2967, 0.6236, 0.2958, 0.6382, 0.3377, 0.5988, 0.3378, 0.235, 0.7525, 0.2797, 0.7553, 0.2942, 0.7992, 0.258, 0.7956, 0.1077, 0.6981, 0.07411, 0.7002, 0.04865, 0.6585, 0.09287, 0.6581, 0.5438, 0.2374, 0.5097, 0.233, 0.4861, 0.1896, 0.535, 0.1934, 0.1899, 0.6426, 0.1582, 0.6444, 0.1446, 0.602, 0.1856, 0.6028, 0.5438, 0.3, 0.5783, 0.2967, 0.5988, 0.3378, 0.564, 0.3398, 0.5943, 0.886, 0.5978, 0.8573, 0.62, 0.8475, 0.62, 0.8897, 0.1856, 0.6028, 0.1446, 0.602, 0.1296, 0.5286, 0.1593, 0.5338, 0.564, 0.3398, 0.5988, 0.3378, 0.613, 0.3976, 0.5861, 0.3902, 0.4861, 0.1896, 0.4452, 0.189, 0.4633, 0.1409, 0.4857, 0.132, 0.7169, 0.2043, 0.6676, 0.2003, 0.6692, 0.1316, 0.6979, 0.1318, 0.5988, 0.3378, 0.6382, 0.3377, 0.6351, 0.4067, 0.613, 0.3976, 0.258, 0.7956, 0.2942, 0.7992, 0.2744, 0.8495, 0.252, 0.8433, 0.09287, 0.6581, 0.04865, 0.6585, 0.05179, 0.6106, 0.08241, 0.607, 0.465, 0.09995, 0.429, 0.1136, 0.4545, 0.08426, 0.4988, 0.07377, 0.08241, 0.607, 0.05179, 0.6106, 0.03811, 0.5901, 0.08718, 0.5849, 0.5183, 0.126, 0.4857, 0.132, 0.465, 0.09995, 0.5158, 0.09098, 0.1593, 0.5338, 0.1296, 0.5286, 0.1291, 0.4938, 0.1712, 0.5013, 0.5861, 0.3902, 0.613, 0.3976, 0.6059, 0.4256, 0.5683, 0.4138, 0.4857, 0.132, 0.4633, 0.1409, 0.429, 0.1136, 0.465, 0.09995, 0.6979, 0.1318, 0.6692, 0.1316, 0.653, 0.09724, 0.6956, 0.09705, 0.613, 0.3976, 0.6351, 0.4067, 0.635, 0.4395, 0.6059, 0.4256, 0.6582, 0.6328, 0.6315, 0.6234, 0.6424, 0.5421, 0.6771, 0.5416, 0.6956, 0.09705, 0.653, 0.09724, 0.6698, 0.074, 0.7212, 0.07234, 0.6059, 0.4256, 0.635, 0.4395, 0.6334, 0.4659, 0.5978, 0.454, 0.6759, 0.6661, 0.6452, 0.6649, 0.6582, 0.6328, 0.6972, 0.6307, 0.08718, 0.5849, 0.03811, 0.5901, 0.06638, 0.56, 0.1077, 0.5539, 0.5158, 0.09098, 0.465, 0.09995, 0.4988, 0.07377, 0.5399, 0.06646, 0.1712, 0.5013, 0.1291, 0.4938, 0.156, 0.4704, 0.1899, 0.4751, 0.5683, 0.4138, 0.6059, 0.4256, 0.5978, 0.454, 0.5594, 0.4449, 0.4988, 0.07377, 0.4545, 0.08426, 0.5145, 0.0099, 0.5369, 0.005343, 0.7212, 0.07234, 0.6698, 0.074, 0.7209, 0.005256, 0.7514, 0.0, 0.5978, 0.454, 0.6334, 0.4659, 0.6055, 0.5396, 0.5841, 0.5348, 0.6972, 0.6307, 0.6582, 0.6328, 0.6771, 0.5416, 0.6972, 0.5414, 0.1077, 0.5539, 0.06638, 0.56, 0.08514, 0.4727, 0.0914, 0.4704, 0.5399, 0.06646, 0.4988, 0.07377, 0.5369, 0.005343, 0.5438, 0.0, 0.6334, 0.4659, 0.653, 0.4728, 0.6314, 0.5414, 0.6055, 0.5396, 0.144, 0.3636, 0.1268, 0.3546, 0.169, 0.2646, 0.1786, 0.2683, 0.2346, 0.1621, 0.2233, 0.1645, 0.216, 0.1367, 0.2317, 0.1339, 0.5403, 0.8419, 0.5292, 0.84, 0.525, 0.7422, 0.5344, 0.7439, 0.3378, 0.5642, 0.3531, 0.5643, 0.3554, 0.6625, 0.3423, 0.6624, 0.3485, 0.345, 0.3288, 0.3605, 0.2789, 0.2707, 0.2908, 0.2654, 0.3737, 0.5659, 0.3853, 0.5729, 0.3776, 0.6594, 0.3645, 0.6597, 0.1589, 0.3669, 0.144, 0.3636, 0.1786, 0.2683, 0.1913, 0.2712, 0.3288, 0.3605, 0.3179, 0.3646, 0.2696, 0.2742, 0.2789, 0.2707, 0.3534, 0.3386, 0.3485, 0.345, 0.2908, 0.2654, 0.2984, 0.2613, 0.1316, 0.8217, 0.1538, 0.8253, 0.1523, 0.8806, 0.1316, 0.8736, 0.08692, 0.8145, 0.09773, 0.8142, 0.1053, 0.8442, 0.09051, 0.8444, 0.357, 0.774, 0.3677, 0.7743, 0.37, 0.804, 0.3554, 0.804, 0.5317, 0.626, 0.5208, 0.6248, 0.5176, 0.595, 0.5324, 0.5964, 0.3387, 0.7796, 0.3539, 0.7804, 0.352, 0.8099, 0.3314, 0.8086, 0.249, 0.1576, 0.2346, 0.1621, 0.2317, 0.1339, 0.2515, 0.1282, 0.3677, 0.7743, 0.3828, 0.7732, 0.3906, 0.8023, 0.37, 0.804, 0.216, 0.1559, 0.201, 0.1543, 0.1946, 0.1251, 0.2151, 0.1268, 0.37, 0.804, 0.3906, 0.8023, 0.3979, 0.8385, 0.3781, 0.8442, 0.2151, 0.1268, 0.1946, 0.1251, 0.1844, 0.07394, 0.2032, 0.06551, 0.2317, 0.1339, 0.216, 0.1367, 0.2172, 0.07543, 0.2329, 0.08271, 0.09051, 0.8444, 0.1053, 0.8442, 0.1075, 0.8852, 0.09258, 0.8812, 0.1946, 0.1251, 0.179, 0.1222, 0.1706, 0.08111, 0.1844, 0.07394, 0.5324, 0.5964, 0.5176, 0.595, 0.5259, 0.5344, 0.5413, 0.5317, 0.3314, 0.8086, 0.352, 0.8099, 0.3408, 0.8743, 0.3209, 0.8689, 0.282, 0.02424, 0.3357, 0.02305, 0.3325, 0.04238, 0.2931, 0.0412, 0.2755, 0.003935, 0.282, 0.02424, 0.2407, 0.05728, 0.2263, 0.04494, 0.5438, 0.8094, 0.5674, 0.8102, 0.5691, 0.8484, 0.5474, 0.8521, 0.1214, 0.03931, 0.1238, 0.02038, 0.1712, 0.04913, 0.1596, 0.06107, 0.6205, 0.6396, 0.6188, 0.6949, 0.5971, 0.6986, 0.6002, 0.6466, 0.2407, 0.05728, 0.282, 0.02424, 0.2931, 0.0412, 0.2594, 0.06648, 0.1597, 0.9132, 0.1538, 0.8753, 0.1711, 0.8759, 0.1766, 0.9181, 0.1712, 0.04913, 0.1238, 0.02038, 0.132, 0.0, 0.1881, 0.03583, 0.6184, 0.773, 0.6205, 0.8475, 0.5959, 0.8392, 0.5943, 0.7703, 0.157, 0.8418, 0.1766, 0.836, 0.1711, 0.8759, 0.1538, 0.8753, 0.06916, 0.02482, 0.06296, 0.0034, 0.132, 0.0, 0.1238, 0.02038, 0.7356, 0.5466, 0.7239, 0.6188, 0.6972, 0.6187, 0.7105, 0.5414, 0.3441, 0.0, 0.3357, 0.02305, 0.282, 0.02424, 0.2755, 0.003935, 0.5438, 0.8094, 0.5491, 0.77, 0.5741, 0.7772, 0.5674, 0.8102, 0.1214, 0.03931, 0.08172, 0.04463, 0.06916, 0.02482, 0.1238, 0.02038, 0.6184, 0.773, 0.5943, 0.7703, 0.5971, 0.6986, 0.6188, 0.6949, 0.3728, 0.08333, 0.3894, 0.07368, 0.4063, 0.1111, 0.3883, 0.1146, 0.3357, 0.02305, 0.3894, 0.07368, 0.3728, 0.08333, 0.3325, 0.04238, 0.5746, 0.7586, 0.5713, 0.7142, 0.5897, 0.7218, 0.5943, 0.77, 0.06916, 0.02482, 0.02532, 0.08145, 0.007797, 0.07116, 0.06296, 0.0034, 0.3441, 0.0, 0.4113, 0.06024, 0.3894, 0.07368, 0.3357, 0.02305, 0.5494, 0.7634, 0.5438, 0.7151, 0.5713, 0.7142, 0.5746, 0.7586, 0.08172, 0.04463, 0.04933, 0.09009, 0.02532, 0.08145, 0.06916, 0.02482, 0.216, 0.06076, 0.2032, 0.06551, 0.1881, 0.03583, 0.2005, 0.02897, 0.1844, 0.07394, 0.1706, 0.08111, 0.1596, 0.06107, 0.1712, 0.04913, 0.5741, 0.8615, 0.5543, 0.8665, 0.5474, 0.8521, 0.5691, 0.8484, 0.2329, 0.08271, 0.2172, 0.07543, 0.2263, 0.04494, 0.2407, 0.05728, 0.2032, 0.06551, 0.1844, 0.07394, 0.1712, 0.04913, 0.1881, 0.03583, 0.3781, 0.8442, 0.3979, 0.8385, 0.4038, 0.8558, 0.3832, 0.8636, 0.2528, 0.08709, 0.2329, 0.08271, 0.2407, 0.05728, 0.2594, 0.06648, 0.3209, 0.8689, 0.3408, 0.8743, 0.3318, 0.9048, 0.3111, 0.8973, 0.3776, 0.6594, 0.3828, 0.7732, 0.3677, 0.7743, 0.3645, 0.6597, 0.2789, 0.2707, 0.2346, 0.1621, 0.249, 0.1576, 0.2908, 0.2654, 0.3554, 0.6625, 0.3539, 0.7804, 0.3387, 0.7796, 0.3423, 0.6624, 0.525, 0.7422, 0.5208, 0.6248, 0.5317, 0.626, 0.5344, 0.7439, 0.169, 0.2646, 0.1897, 0.1518, 0.201, 0.1543, 0.1786, 0.2683, 0.1075, 0.7002, 0.09773, 0.8142, 0.08692, 0.8145, 0.09809, 0.7011, 0.2696, 0.2742, 0.2233, 0.1645, 0.2346, 0.1621, 0.2789, 0.2707, 0.5888, 0.6873, 0.5719, 0.684, 0.5779, 0.6582, 0.5943, 0.6565, 0.5897, 0.7218, 0.5713, 0.7142, 0.5719, 0.684, 0.5888, 0.6873, 0.007797, 0.07116, 0.02532, 0.08145, 0.01786, 0.1212, 0.0, 0.1176, 0.3894, 0.07368, 0.4113, 0.06024, 0.429, 0.1044, 0.4063, 0.1111, 0.5713, 0.7142, 0.5438, 0.7151, 0.5483, 0.6814, 0.5719, 0.684, 0.02532, 0.08145, 0.04933, 0.09009, 0.04146, 0.1233, 0.01786, 0.1212, 0.6972, 0.6187, 0.7239, 0.6188, 0.7242, 0.6663, 0.7005, 0.6686, 0.9081, 0.5189, 0.9278, 0.5159, 0.923, 0.5656, 0.9061, 0.566, 0.5779, 0.6582, 0.5573, 0.6511, 0.5709, 0.6396, 0.5843, 0.6473, 0.0, 0.1176, 0.01786, 0.1212, 0.0294, 0.1642, 0.01517, 0.1724, 0.4063, 0.1111, 0.429, 0.1044, 0.4245, 0.1593, 0.4039, 0.154, 0.5719, 0.684, 0.5483, 0.6814, 0.5573, 0.6511, 0.5779, 0.6582, 0.01786, 0.1212, 0.04146, 0.1233, 0.04888, 0.1546, 0.0294, 0.1642, 0.7005, 0.6686, 0.7242, 0.6663, 0.7356, 0.7199, 0.7149, 0.7266, 0.9061, 0.566, 0.923, 0.5656, 0.9278, 0.6252, 0.9121, 0.6208, 0.3883, 0.1146, 0.4063, 0.1111, 0.4039, 0.154, 0.3875, 0.1457, 0.3799, 0.1741, 0.3864, 0.1873, 0.3449, 0.1811, 0.3456, 0.1713, 0.0294, 0.1642, 0.04888, 0.1546, 0.06785, 0.1683, 0.061, 0.1822, 0.3875, 0.1457, 0.4039, 0.154, 0.3799, 0.1741, 0.3741, 0.1604, 0.04888, 0.1546, 0.06219, 0.1493, 0.0745, 0.1616, 0.06785, 0.1683, 0.01517, 0.1724, 0.0294, 0.1642, 0.061, 0.1822, 0.05796, 0.1952, 0.4039, 0.154, 0.4245, 0.1593, 0.3864, 0.1873, 0.3799, 0.1741, 0.3459, 0.1618, 0.3456, 0.1713, 0.3192, 0.151, 0.3275, 0.146, 0.4852, 0.8451, 0.4992, 0.8405, 0.4967, 0.8718, 0.4879, 0.8729, 0.061, 0.1822, 0.06785, 0.1683, 0.09902, 0.167, 0.0987, 0.1762, 0.3741, 0.1604, 0.3799, 0.1741, 0.3456, 0.1713, 0.3459, 0.1618, 0.4702, 0.8435, 0.4852, 0.8451, 0.4879, 0.8729, 0.4788, 0.8736, 0.05796, 0.1952, 0.061, 0.1822, 0.0987, 0.1762, 0.1007, 0.1849, 0.5109, 0.7162, 0.5042, 0.7135, 0.5098, 0.6862, 0.5169, 0.6866, 0.2704, 0.8495, 0.2785, 0.8539, 0.2724, 0.8695, 0.2629, 0.8674, 0.1007, 0.1849, 0.0987, 0.1762, 0.1209, 0.153, 0.13, 0.1562, 0.3456, 0.1713, 0.3449, 0.1811, 0.3128, 0.1546, 0.3192, 0.151, 0.4879, 0.8729, 0.4967, 0.8718, 0.4992, 0.8904, 0.49, 0.8882, 0.0987, 0.1762, 0.09902, 0.167, 0.1141, 0.1492, 0.1209, 0.153, 0.5169, 0.746, 0.51, 0.7444, 0.5042, 0.7135, 0.5109, 0.7162, 0.5928, 0.8529, 0.5839, 0.8524, 0.5741, 0.8237, 0.5838, 0.8231, 0.3152, 0.1292, 0.3075, 0.1275, 0.3167, 0.1034, 0.3216, 0.1091, 0.5838, 0.8231, 0.5741, 0.8237, 0.5764, 0.7936, 0.5859, 0.7953, 0.3275, 0.146, 0.3192, 0.151, 0.3152, 0.1292, 0.3248, 0.1296, 0.2629, 0.8674, 0.2724, 0.8695, 0.2714, 0.884, 0.2617, 0.8841, 0.13, 0.1562, 0.1209, 0.153, 0.1209, 0.1307, 0.1304, 0.1284, 0.3192, 0.151, 0.3128, 0.1546, 0.3075, 0.1275, 0.3152, 0.1292, 0.2724, 0.8695, 0.2795, 0.8688, 0.2783, 0.8855, 0.2714, 0.884, 0.1209, 0.153, 0.1141, 0.1492, 0.1138, 0.1324, 0.1209, 0.1307, 0.04548, 0.8767, 0.03811, 0.8681, 0.05133, 0.845, 0.05795, 0.8472, 0.2714, 0.884, 0.2783, 0.8855, 0.2795, 0.9014, 0.2722, 0.8983, 0.1209, 0.1307, 0.1138, 0.1324, 0.1075, 0.1166, 0.1111, 0.1112, 0.1366, 0.1269, 0.1304, 0.1284, 0.1172, 0.1053, 0.122, 0.1023, 0.5859, 0.7953, 0.5764, 0.7936, 0.5839, 0.77, 0.5928, 0.7731, 0.3248, 0.1296, 0.3152, 0.1292, 0.3216, 0.1091, 0.3284, 0.1134, 0.2617, 0.8841, 0.2714, 0.884, 0.2722, 0.8983, 0.2629, 0.9, 0.1304, 0.1284, 0.1209, 0.1307, 0.1111, 0.1112, 0.1172, 0.1053, 0.371, 0.1191, 0.372, 0.1378, 0.3656, 0.1347, 0.3639, 0.1214, 0.3381, 0.1402, 0.3355, 0.1299, 0.3405, 0.1298, 0.3441, 0.1369, 0.3493, 0.1479, 0.3381, 0.1402, 0.3441, 0.1369, 0.3534, 0.1397, 0.06966, 0.1038, 0.07837, 0.1136, 0.07429, 0.1285, 0.06477, 0.1267, 0.0614, 0.8782, 0.04548, 0.8767, 0.05795, 0.8472, 0.06757, 0.8487, 0.8781, 0.886, 0.8794, 0.8757, 0.8859, 0.8775, 0.8867, 0.8871, 0.07455, 0.8276, 0.07716, 0.8202, 0.0808, 0.8206, 0.07952, 0.8268, 0.2448, 0.8826, 0.2315, 0.8784, 0.2295, 0.8662, 0.2366, 0.8669, 0.5438, 0.8887, 0.5456, 0.8814, 0.5574, 0.8801, 0.5578, 0.8889, 0.0614, 0.8782, 0.06757, 0.8487, 0.07455, 0.8485, 0.07455, 0.8788, 0.3625, 0.0888, 0.38, 0.1155, 0.371, 0.1191, 0.3566, 0.09854, 0.7506, 0.597, 0.7416, 0.5945, 0.7401, 0.5743, 0.7514, 0.575, 0.1111, 0.1112, 0.1075, 0.1166, 0.09426, 0.1097, 0.09306, 0.1008, 0.216, 0.8826, 0.2198, 0.8669, 0.2295, 0.8662, 0.2315, 0.8784, 0.3566, 0.09854, 0.371, 0.1191, 0.3639, 0.1214, 0.3533, 0.1082, 0.1172, 0.1053, 0.1111, 0.1112, 0.09306, 0.1008, 0.09476, 0.09107, 0.3709, 0.1513, 0.347, 0.1549, 0.3493, 0.1479, 0.3655, 0.1458, 0.38, 0.1155, 0.3801, 0.1396, 0.372, 0.1378, 0.371, 0.1191, 0.2366, 0.8669, 0.2295, 0.8662, 0.2297, 0.8546, 0.2359, 0.8531, 0.0576, 0.1244, 0.06477, 0.1267, 0.06807, 0.1457, 0.06248, 0.1486, 0.8797, 0.8943, 0.8781, 0.886, 0.8867, 0.8871, 0.8871, 0.8918, 0.2198, 0.8669, 0.2214, 0.8531, 0.2297, 0.8546, 0.2295, 0.8662, 0.06477, 0.1267, 0.07429, 0.1285, 0.07569, 0.1422, 0.06807, 0.1457, 0.06757, 0.8487, 0.05795, 0.8472, 0.059, 0.823, 0.06735, 0.8221, 0.895, 0.8931, 0.8871, 0.8918, 0.8867, 0.8871, 0.8952, 0.8846, 0.372, 0.1378, 0.3655, 0.1458, 0.3618, 0.139, 0.3656, 0.1347, 0.06807, 0.1457, 0.07569, 0.1422, 0.08026, 0.146, 0.07586, 0.153, 0.06735, 0.8221, 0.059, 0.823, 0.05544, 0.8123, 0.06331, 0.81, 0.3801, 0.1396, 0.3709, 0.1513, 0.3655, 0.1458, 0.372, 0.1378, 0.2214, 0.8531, 0.2232, 0.8495, 0.2309, 0.8523, 0.2297, 0.8546, 0.8952, 0.8972, 0.8872, 0.8947, 0.8871, 0.8918, 0.895, 0.8931, 0.06248, 0.1486, 0.06807, 0.1457, 0.07586, 0.153, 0.07347, 0.1594, 0.2154, 0.5134, 0.2153, 0.5184, 0.2111, 0.5188, 0.2105, 0.5149, 0.07347, 0.1594, 0.07586, 0.153, 0.09134, 0.1533, 0.09693, 0.1603, 0.3362, 0.09729, 0.3566, 0.09854, 0.3533, 0.1082, 0.3393, 0.1055, 0.3655, 0.1458, 0.3493, 0.1479, 0.3534, 0.1397, 0.3618, 0.139, 0.07586, 0.153, 0.08026, 0.146, 0.08798, 0.1457, 0.09134, 0.1533, 0.8066, 0.8961, 0.8005, 0.8948, 0.8018, 0.8701, 0.8088, 0.868, 0.7509, 0.619, 0.7513, 0.6526, 0.7356, 0.6491, 0.7399, 0.6199, 0.5578, 0.8683, 0.5724, 0.8665, 0.569, 0.8823, 0.5574, 0.8801, 0.5578, 0.8889, 0.5574, 0.8801, 0.569, 0.8823, 0.5724, 0.8952, 0.3334, 0.1426, 0.3314, 0.1293, 0.3355, 0.1299, 0.3381, 0.1402, 0.3355, 0.08735, 0.3625, 0.0888, 0.3566, 0.09854, 0.3362, 0.09729, 0.7514, 0.575, 0.7401, 0.5743, 0.7356, 0.545, 0.7514, 0.5414, 0.09306, 0.1008, 0.09426, 0.1097, 0.07837, 0.1136, 0.06966, 0.1038, 0.347, 0.1549, 0.3334, 0.1426, 0.3381, 0.1402, 0.3493, 0.1479, 0.07716, 0.8202, 0.07571, 0.81, 0.07947, 0.8111, 0.0808, 0.8206, 0.09476, 0.09107, 0.09306, 0.1008, 0.06966, 0.1038, 0.06591, 0.09514, 0.6257, 0.6498, 0.6268, 0.6625, 0.6237, 0.6625, 0.6219, 0.6509, 0.3355, 0.1299, 0.3375, 0.1178, 0.3422, 0.1193, 0.3405, 0.1298, 0.8952, 0.8846, 0.8867, 0.8871, 0.8859, 0.8775, 0.8921, 0.8747, 0.09693, 0.1603, 0.09134, 0.1533, 0.1028, 0.1446, 0.1093, 0.1466, 0.3337, 0.1155, 0.3427, 0.1094, 0.3442, 0.1131, 0.3375, 0.1178, 0.3314, 0.1293, 0.3337, 0.1155, 0.3375, 0.1178, 0.3355, 0.1299, 0.09134, 0.1533, 0.08798, 0.1457, 0.09788, 0.1421, 0.1028, 0.1446, 0.8247, 0.9127, 0.818, 0.9087, 0.8177, 0.8944, 0.8226, 0.896, 0.3427, 0.1094, 0.3543, 0.1117, 0.3534, 0.115, 0.3442, 0.1131, 0.3375, 0.1178, 0.3442, 0.1131, 0.3465, 0.1162, 0.3422, 0.1193, 0.1028, 0.1446, 0.09788, 0.1421, 0.1012, 0.1347, 0.1049, 0.1341, 0.8226, 0.896, 0.8177, 0.8944, 0.8212, 0.8815, 0.825, 0.8817, 0.3442, 0.1131, 0.3534, 0.115, 0.3531, 0.1177, 0.3465, 0.1162, 0.3543, 0.1117, 0.3612, 0.1217, 0.3585, 0.1226, 0.3534, 0.115, 0.08637, 0.8276, 0.07952, 0.8268, 0.0808, 0.8206, 0.08589, 0.8202, 0.1093, 0.1466, 0.1028, 0.1446, 0.1049, 0.1341, 0.1099, 0.1332, 0.6251, 0.6396, 0.63, 0.641, 0.6296, 0.6502, 0.6257, 0.6498, 0.08589, 0.8202, 0.0808, 0.8206, 0.07947, 0.8111, 0.08448, 0.81, 0.1099, 0.1332, 0.1049, 0.1341, 0.1008, 0.1221, 0.1052, 0.1196, 0.2098, 0.4704, 0.2086, 0.4827, 0.2066, 0.483, 0.2071, 0.4719, 0.2153, 0.5184, 0.2133, 0.5243, 0.21, 0.5237, 0.2111, 0.5188, 0.1049, 0.1341, 0.1012, 0.1347, 0.09763, 0.1244, 0.1008, 0.1221, 0.825, 0.8817, 0.8212, 0.8815, 0.8251, 0.8685, 0.829, 0.868, 0.3534, 0.115, 0.3585, 0.1226, 0.3564, 0.1231, 0.3531, 0.1177, 0.2086, 0.4827, 0.2097, 0.4943, 0.2071, 0.4937, 0.2066, 0.483, 0.3585, 0.1226, 0.3598, 0.1307, 0.3575, 0.1287, 0.3564, 0.1231, 0.2066, 0.5134, 0.2105, 0.5149, 0.2111, 0.5188, 0.208, 0.5184, 0.1052, 0.1196, 0.1008, 0.1221, 0.09414, 0.1183, 0.0959, 0.1145, 0.3612, 0.1217, 0.3628, 0.1322, 0.3598, 0.1307, 0.3585, 0.1226, 0.1008, 0.1221, 0.09763, 0.1244, 0.09339, 0.1217, 0.09414, 0.1183, 0.213, 0.4714, 0.2148, 0.4742, 0.2135, 0.4829, 0.2115, 0.4827, 0.09414, 0.1183, 0.09339, 0.1217, 0.08764, 0.1241, 0.08615, 0.1212, 0.6257, 0.6498, 0.6296, 0.6502, 0.63, 0.662, 0.6268, 0.6625, 0.208, 0.5184, 0.2111, 0.5188, 0.21, 0.5237, 0.2075, 0.5243, 0.0959, 0.1145, 0.09414, 0.1183, 0.08615, 0.1212, 0.08547, 0.1182, 0.08615, 0.1212, 0.08764, 0.1241, 0.08571, 0.1299, 0.0829, 0.1295, 0.2098, 0.4704, 0.213, 0.4714, 0.2115, 0.4827, 0.2086, 0.4827, 0.2115, 0.4827, 0.2135, 0.4829, 0.2148, 0.4909, 0.2129, 0.4932, 0.2125, 0.4948, 0.2123, 0.5007, 0.2094, 0.501, 0.2093, 0.4957, 0.0829, 0.1295, 0.08571, 0.1299, 0.08531, 0.1356, 0.08264, 0.1377, 0.2086, 0.4827, 0.2115, 0.4827, 0.2129, 0.4932, 0.2097, 0.4943, 0.3546, 0.4863, 0.3344, 0.4854, 0.3333, 0.4583, 0.3554, 0.4595, 0.3344, 0.4854, 0.3153, 0.4886, 0.3108, 0.4619, 0.3333, 0.4583, 0.3634, 0.4333, 0.387, 0.4212, 0.3997, 0.4483, 0.3748, 0.4583, 0.377, 0.488, 0.3556, 0.4844, 0.3561, 0.4583, 0.3778, 0.461, 0.09872, 0.438, 0.1275, 0.4421, 0.1164, 0.4678, 0.08193, 0.4634, 0.1275, 0.4421, 0.1446, 0.4441, 0.1363, 0.4704, 0.1164, 0.4678, 0.5441, 0.603, 0.5438, 0.5773, 0.5773, 0.577, 0.5776, 0.6142, 0.6604, 0.7838, 0.6727, 0.7875, 0.6726, 0.8239, 0.6565, 0.8183, 0.5175, 0.7809, 0.5043, 0.7784, 0.5042, 0.746, 0.5175, 0.7468, 0.4292, 0.7327, 0.4477, 0.7328, 0.4563, 0.7649, 0.429, 0.7661, 0.6967, 0.7535, 0.6841, 0.7534, 0.6775, 0.7178, 0.6891, 0.7177, 0.4314, 0.6081, 0.429, 0.5908, 0.4622, 0.5894, 0.4645, 0.6302, 0.5773, 0.577, 0.5782, 0.5449, 0.6072, 0.5414, 0.6062, 0.5759, 0.6891, 0.7177, 0.6775, 0.7178, 0.6772, 0.6886, 0.6894, 0.6885, 0.4645, 0.6302, 0.4622, 0.5894, 0.4906, 0.5877, 0.493, 0.6313, 0.5776, 0.6142, 0.5773, 0.577, 0.6062, 0.5759, 0.6065, 0.6145, 0.4629, 0.5541, 0.4645, 0.5359, 0.493, 0.5317, 0.4913, 0.5511, 0.5169, 0.6856, 0.5054, 0.6862, 0.5008, 0.6577, 0.5129, 0.6571, 0.4296, 0.7002, 0.429, 0.6716, 0.4337, 0.6719, 0.4345, 0.6999, 0.7377, 0.6656, 0.7429, 0.6526, 0.7483, 0.6535, 0.7426, 0.6661, 0.2066, 0.5511, 0.2066, 0.5428, 0.2121, 0.5432, 0.2121, 0.5513, 0.429, 0.6716, 0.4362, 0.6498, 0.4416, 0.6511, 0.4337, 0.6719, 0.5162, 0.8965, 0.5078, 0.8962, 0.5091, 0.891, 0.5172, 0.8913, 0.7429, 0.721, 0.7356, 0.6927, 0.7403, 0.6927, 0.7483, 0.7197, 0.5172, 0.8913, 0.5091, 0.891, 0.4992, 0.8706, 0.5118, 0.8711, 0.6481, 0.8105, 0.6445, 0.8381, 0.6315, 0.8356, 0.6336, 0.7901, 0.4345, 0.6999, 0.4337, 0.6719, 0.4478, 0.6678, 0.4493, 0.7064, 0.6503, 0.8649, 0.6565, 0.8774, 0.6468, 0.8943, 0.6369, 0.8739, 0.6565, 0.8064, 0.6481, 0.8105, 0.6336, 0.7901, 0.6468, 0.7838, 0.6774, 0.7798, 0.6772, 0.7602, 0.6926, 0.7535, 0.6926, 0.7822, 0.1688, 0.6451, 0.1616, 0.6641, 0.1305, 0.6652, 0.1383, 0.6444, 0.1768, 0.836, 0.1883, 0.836, 0.1891, 0.8672, 0.1766, 0.8672, 0.4799, 0.6698, 0.4809, 0.7065, 0.4493, 0.7064, 0.4478, 0.6678, 0.2617, 0.8495, 0.2601, 0.8799, 0.2448, 0.8799, 0.2477, 0.8495, 0.1616, 0.6641, 0.1607, 0.7005, 0.1291, 0.7036, 0.1305, 0.6652, 0.5055, 0.8405, 0.5172, 0.841, 0.5118, 0.8711, 0.4992, 0.8706, 0.4809, 0.7065, 0.487, 0.7305, 0.456, 0.7327, 0.4493, 0.7064, 0.4602, 0.6313, 0.491, 0.637, 0.4799, 0.6698, 0.4478, 0.6678, 0.2617, 0.8996, 0.2519, 0.8996, 0.2448, 0.8799, 0.2601, 0.8799, 0.2615, 0.9049, 0.2514, 0.9049, 0.2519, 0.8996, 0.2617, 0.8996, 0.6726, 0.8239, 0.6861, 0.8273, 0.6797, 0.8558, 0.6654, 0.8522, 0.6727, 0.7875, 0.6861, 0.7907, 0.6861, 0.8273, 0.6726, 0.8239, 0.1607, 0.7005, 0.1734, 0.7399, 0.1433, 0.7472, 0.1291, 0.7036, 0.8474, 0.8944, 0.8386, 0.8921, 0.8338, 0.868, 0.8474, 0.8715, 0.2121, 0.5327, 0.2121, 0.5428, 0.2066, 0.5424, 0.2066, 0.5326, 0.4563, 0.7649, 0.4702, 0.7656, 0.4702, 0.7944, 0.4555, 0.7937, 0.4477, 0.7328, 0.4614, 0.7336, 0.4702, 0.7656, 0.4563, 0.7649, 0.4605, 0.8562, 0.4493, 0.8522, 0.4506, 0.8194, 0.4674, 0.8264, 0.4493, 0.8522, 0.4369, 0.8563, 0.429, 0.8266, 0.4493, 0.8194, 0.4389, 0.7163, 0.4345, 0.6999, 0.4493, 0.7064, 0.456, 0.7327, 0.4334, 0.7172, 0.4296, 0.7002, 0.4345, 0.6999, 0.4389, 0.7163, 0.5782, 0.6378, 0.5776, 0.6142, 0.6065, 0.6145, 0.6072, 0.6396, 0.5447, 0.6152, 0.5441, 0.603, 0.5776, 0.6142, 0.5782, 0.6378, 0.6445, 0.8381, 0.6503, 0.8649, 0.6369, 0.8739, 0.6315, 0.8356, 0.7356, 0.6927, 0.7377, 0.6656, 0.7426, 0.6661, 0.7403, 0.6927, 0.4622, 0.5894, 0.4629, 0.5541, 0.4913, 0.5511, 0.4906, 0.5877, 0.429, 0.5908, 0.4297, 0.5672, 0.4629, 0.5541, 0.4622, 0.5894, 0.1843, 0.7321, 0.1734, 0.7399, 0.1607, 0.7005, 0.1753, 0.7139, 0.5756, 0.8529, 0.5907, 0.8621, 0.5907, 0.9002, 0.5741, 0.884, 0.1767, 0.6847, 0.1616, 0.6641, 0.1688, 0.6451, 0.1843, 0.6651, 0.492, 0.6614, 0.4799, 0.6698, 0.491, 0.637, 0.5008, 0.6442, 0.4934, 0.6917, 0.4809, 0.7065, 0.4799, 0.6698, 0.492, 0.6614, 0.1134, 0.184, 0.09323, 0.1931, 0.1007, 0.1849, 0.13, 0.1562, 0.487, 0.7305, 0.4809, 0.7065, 0.4934, 0.6917, 0.5008, 0.7125, 0.1007, 0.1849, 0.09323, 0.1931, 0.06323, 0.1972, 0.05796, 0.1952, 0.4674, 0.8724, 0.4637, 0.8766, 0.4605, 0.8562, 0.4674, 0.8264, 0.3449, 0.1811, 0.3547, 0.1883, 0.335, 0.181, 0.3128, 0.1546, 0.4323, 0.8725, 0.4367, 0.8767, 0.4365, 0.9064, 0.4322, 0.9137, 0.429, 0.8266, 0.4369, 0.8563, 0.4367, 0.8767, 0.4323, 0.8725, 0.6873, 0.7979, 0.6861, 0.7838, 0.6972, 0.7862, 0.6972, 0.7996, 0.2934, 0.8613, 0.2795, 0.8633, 0.2855, 0.8523, 0.2986, 0.8495, 0.8502, 0.8753, 0.8644, 0.8753, 0.8644, 0.8946, 0.8554, 0.8949, 0.5032, 0.8199, 0.5171, 0.8226, 0.5171, 0.8405, 0.5084, 0.8384, 0.5292, 0.84, 0.5403, 0.8419, 0.5413, 0.8775, 0.5292, 0.8748, 0.1452, 0.4013, 0.1577, 0.4023, 0.1446, 0.4441, 0.1275, 0.4421, 0.144, 0.3636, 0.1589, 0.3669, 0.1452, 0.4013, 0.1254, 0.3976, 0.1254, 0.3976, 0.1452, 0.4013, 0.1275, 0.4421, 0.09872, 0.438, 0.1268, 0.3546, 0.144, 0.3636, 0.1254, 0.3976, 0.108, 0.3886, 0.108, 0.3886, 0.1254, 0.3976, 0.09872, 0.438, 0.08296, 0.4302, 0.3288, 0.3605, 0.3485, 0.345, 0.3669, 0.3782, 0.3452, 0.3935, 0.3452, 0.3935, 0.3669, 0.3782, 0.387, 0.4212, 0.3634, 0.4333, 0.3378, 0.5642, 0.327, 0.5665, 0.3225, 0.531, 0.3362, 0.5284, 0.3362, 0.5284, 0.3225, 0.531, 0.3153, 0.4886, 0.3344, 0.4854, 0.3531, 0.5643, 0.3378, 0.5642, 0.3362, 0.5284, 0.3534, 0.5287, 0.3534, 0.5287, 0.3362, 0.5284, 0.3344, 0.4854, 0.3546, 0.4863, 0.3806, 0.4706, 0.3795, 0.4937, 0.377, 0.488, 0.3778, 0.461, 0.3795, 0.4937, 0.3783, 0.5303, 0.3757, 0.5308, 0.377, 0.488, 0.3783, 0.5303, 0.3785, 0.5488, 0.3737, 0.5659, 0.3757, 0.5308, 0.3785, 0.5488, 0.3888, 0.5567, 0.3853, 0.5729, 0.3737, 0.5659, 0.3649, 0.3529, 0.3619, 0.3599, 0.3485, 0.345, 0.3534, 0.3386, 0.3619, 0.3599, 0.3704, 0.3785, 0.3669, 0.3782, 0.3485, 0.345, 0.3704, 0.3785, 0.3877, 0.4151, 0.387, 0.4212, 0.3669, 0.3782, 0.3877, 0.4151, 0.3986, 0.4382, 0.3997, 0.4483, 0.387, 0.4212, 0.3986, 0.4382, 0.4232, 0.4298, 0.429, 0.4386, 0.3997, 0.4483, 0.4025, 0.4701, 0.3806, 0.4706, 0.3778, 0.461, 0.4038, 0.4603, 0.4712, 0.7369, 0.4849, 0.7355, 0.4899, 0.7889, 0.4702, 0.7891, 0.04672, 0.8013, 0.04088, 0.8023, 0.03811, 0.7494, 0.05662, 0.7469, 0.06411, 0.8034, 0.04672, 0.8013, 0.05662, 0.7469, 0.06934, 0.7612, 0.08677, 0.81, 0.06411, 0.8034, 0.06934, 0.7612, 0.08692, 0.7852, 0.1756, 0.7498, 0.1881, 0.7529, 0.1767, 0.777, 0.168, 0.7649, 0.162, 0.7472, 0.1756, 0.7498, 0.168, 0.7649, 0.1568, 0.7599, 0.5168, 0.8135, 0.5042, 0.8144, 0.5062, 0.8009, 0.5168, 0.7947, 0.6539, 0.7783, 0.643, 0.7838, 0.638, 0.7655, 0.6478, 0.7517, 0.6772, 0.7677, 0.6539, 0.7783, 0.6478, 0.7517, 0.6678, 0.7255, 0.4849, 0.7355, 0.5032, 0.7327, 0.501, 0.7765, 0.4899, 0.7889, 0.2074, 0.5004, 0.2094, 0.501, 0.2093, 0.5053, 0.2066, 0.506, 0.2066, 0.4943, 0.2093, 0.4957, 0.2094, 0.501, 0.2074, 0.5004, 0.2123, 0.5007, 0.2125, 0.5064, 0.2093, 0.5053, 0.2094, 0.501, 0.7513, 0.597, 0.7509, 0.619, 0.7399, 0.6199, 0.7424, 0.5996, 0.3167, 0.1034, 0.3355, 0.08735, 0.3362, 0.09729, 0.3216, 0.1091, 0.3216, 0.1091, 0.3362, 0.09729, 0.3393, 0.1055, 0.3284, 0.1134, 0.5574, 0.8801, 0.5456, 0.8814, 0.5438, 0.872, 0.5578, 0.8683, 0.6257, 0.6498, 0.6219, 0.6509, 0.6205, 0.6418, 0.6251, 0.6396, 0.829, 0.868, 0.8338, 0.8698, 0.8299, 0.8828, 0.825, 0.8817, 0.8295, 0.8962, 0.8226, 0.896, 0.825, 0.8817, 0.8299, 0.8828, 0.8338, 0.9111, 0.8247, 0.9127, 0.8226, 0.896, 0.8295, 0.8962, 0.8088, 0.868, 0.8177, 0.8706, 0.8149, 0.8953, 0.8066, 0.8961, 0.8177, 0.9083, 0.8098, 0.9107, 0.8066, 0.8961, 0.8149, 0.8953, 0.07455, 0.8485, 0.06757, 0.8487, 0.06735, 0.8221, 0.07334, 0.824, 0.3575, 0.1287, 0.3598, 0.1307, 0.3578, 0.1337, 0.3569, 0.1329, 0.08081, 0.1396, 0.08264, 0.1377, 0.08557, 0.1405, 0.08404, 0.1421, 0.3598, 0.1307, 0.3628, 0.1322, 0.3603, 0.1349, 0.3578, 0.1337, 0.08531, 0.1356, 0.08723, 0.1345, 0.08918, 0.1392, 0.08661, 0.1397, 0.08918, 0.1392, 0.08858, 0.1427, 0.08557, 0.1405, 0.08661, 0.1397, 0.2091, 0.5243, 0.2093, 0.529, 0.2071, 0.5285, 0.2066, 0.5268, 0.2117, 0.5104, 0.2125, 0.5113, 0.2081, 0.5134, 0.2082, 0.5098, 0.2135, 0.5261, 0.2119, 0.528, 0.2093, 0.529, 0.2091, 0.5243, 0.2135, 0.5314, 0.2103, 0.5326, 0.2093, 0.529, 0.2119, 0.528, 0.08264, 0.1377, 0.08531, 0.1356, 0.08661, 0.1397, 0.08557, 0.1405, 0.2103, 0.5326, 0.2077, 0.532, 0.2071, 0.5285, 0.2093, 0.529, 0.2093, 0.5053, 0.2125, 0.5064, 0.2117, 0.5104, 0.2082, 0.5098, 0.4702, 0.7891, 0.4899, 0.7889, 0.5032, 0.8404, 0.4812, 0.8405, 0.05662, 0.7469, 0.03811, 0.7494, 0.05778, 0.7005, 0.08378, 0.7002, 0.06934, 0.7612, 0.05662, 0.7469, 0.08378, 0.7002, 0.08692, 0.7256, 0.1767, 0.777, 0.1881, 0.7994, 0.1672, 0.836, 0.163, 0.7965, 0.168, 0.7649, 0.1767, 0.777, 0.163, 0.7965, 0.1609, 0.7765, 0.1568, 0.7599, 0.168, 0.7649, 0.1609, 0.7765, 0.1538, 0.7699, 0.5168, 0.7947, 0.5062, 0.8009, 0.5068, 0.7904, 0.5157, 0.7809, 0.6478, 0.7517, 0.638, 0.7655, 0.6315, 0.7533, 0.6349, 0.7326, 0.6678, 0.7255, 0.6478, 0.7517, 0.6349, 0.7326, 0.6419, 0.6917, 0.6772, 0.711, 0.6678, 0.7255, 0.6419, 0.6917, 0.6463, 0.6661, 0.4906, 0.5877, 0.4913, 0.5511, 0.5124, 0.5601, 0.5103, 0.5872, 0.6072, 0.6396, 0.6065, 0.6145, 0.6271, 0.6088, 0.6315, 0.6256, 0.4555, 0.7937, 0.4702, 0.7944, 0.4625, 0.8194, 0.4525, 0.8189, 0.6654, 0.8522, 0.6797, 0.8558, 0.6679, 0.8763, 0.6581, 0.8738, 0.493, 0.6313, 0.4906, 0.5877, 0.5103, 0.5872, 0.5176, 0.6154, 0.6894, 0.6885, 0.6772, 0.6886, 0.6883, 0.6661, 0.6967, 0.6661, 0.6062, 0.5759, 0.6072, 0.5414, 0.6315, 0.5581, 0.6252, 0.5802, 0.5129, 0.6571, 0.5008, 0.6577, 0.5086, 0.6317, 0.5169, 0.6313, 0.4913, 0.5511, 0.493, 0.5317, 0.5176, 0.547, 0.5124, 0.5601, 0.6065, 0.6145, 0.6062, 0.5759, 0.6252, 0.5802, 0.6271, 0.6088, 0.2986, 0.892, 0.2836, 0.8942, 0.2795, 0.8633, 0.2934, 0.8613, 0.1786, 0.2683, 0.201, 0.1543, 0.216, 0.1559, 0.1913, 0.2712, 0.2515, 0.1282, 0.2317, 0.1339, 0.2329, 0.08271, 0.2528, 0.08709, 0.1316, 0.8217, 0.1291, 0.7499, 0.1538, 0.7472, 0.1538, 0.8253])
me_cylinder.materials.append(mat_wand)
me_cylinder.use_remesh_fix_poles = True
me_cylinder.use_remesh_preserve_attributes = False
me_cylinder.use_mirror_vertex_groups = False
me_cylinder.update()

# ---- objects
ob_camera = bpy.data.objects.new('Camera', cam_camera)
ob_wand = bpy.data.objects.new('Wand', me_cylinder)
ob_point = bpy.data.objects.new('Point', light_point_001)

# ---- transforms, parenting, visibility, modifiers, constraints
ob_camera.location = (18.65, 23.14, 9.214)
ob_camera.rotation_euler = (1.186, -5.517e-07, 2.183)
ob_camera.lock_rotations_4d = False
ob_camera.empty_display_type = 'ARROWS'
ob_camera.color = (0.0, 0.0, 0.0, 0.0)
ob_camera.display_type = 'WIRE'
ob_camera.lineart.crease_threshold = 0.0
ob_wand.location = (0.0, -1.421e-14, -7.451e-09)
ob_wand.rotation_euler = (1.571, -0.0, 0.0)
ob_wand.lineart.crease_threshold = 0.0
ob_point.location = (14.15, 12.92, 9.024)
ob_point.rotation_euler = (0.2395, 0.4882, 1.075)
ob_point.lineart.crease_threshold = 0.0

# ---- collection membership
col_collection.objects.link(ob_camera)
col_collection.objects.link(ob_wand)
col_collection.objects.link(ob_point)

# ---- scene / render settings (as saved in the file)
scene.camera = ob_camera
scene.frame_start = 1; scene.frame_end = 250; scene.frame_set(1)
scene.render.engine = 'BLENDER_EEVEE_NEXT'
scene.cycles.use_denoising = False
scene.cycles.samples = 128
scene.cycles.sampling_pattern = 'TABULATED_SOBOL'
scene.cycles.use_adaptive_sampling = False
scene.cycles.use_light_tree = False
scene.view_settings.view_transform = 'Filmic'
bpy.context.view_layer.update()

